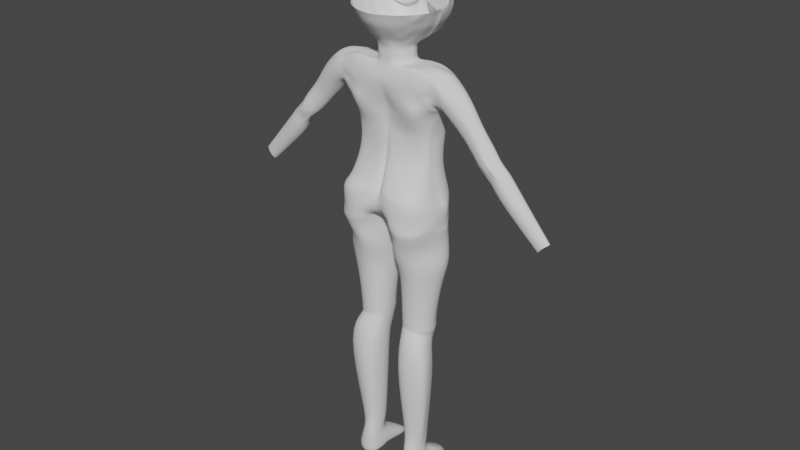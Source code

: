 # Source: body.blend  (saved by Blender 2.93.21; exported with 4.5.12 LTS)
import bpy
from mathutils import Matrix  # noqa: F401  (used for matrix-valued properties, if any)

bpy.ops.wm.read_factory_settings(use_empty=True)
scene = bpy.context.scene
scene.name = 'Scene'

# ---- collections
col_x = bpy.data.collections.new('下絵'); scene.collection.children.link(col_x)
col_face = bpy.data.collections.new('face'); scene.collection.children.link(col_face)
col_body = bpy.data.collections.new('body'); scene.collection.children.link(col_body)

# ---- node groups
ng_auto_smooth = bpy.data.node_groups.new('Auto Smooth', 'GeometryNodeTree')
_s = ng_auto_smooth.interface.new_socket(name='Geometry', in_out='OUTPUT', socket_type='NodeSocketGeometry')
_s = ng_auto_smooth.interface.new_socket(name='Geometry', in_out='INPUT', socket_type='NodeSocketGeometry')
_s = ng_auto_smooth.interface.new_socket(name='Angle', in_out='INPUT', socket_type='NodeSocketFloat')
_s.subtype = 'ANGLE'
_s.min_value = 0.0
_s.max_value = 3.142
ng_auto_smooth.is_modifier = True
_N = ng_auto_smooth.nodes; _L = ng_auto_smooth.links
n0 = _N.new('NodeGroupOutput'); n0.name = 'Group Output'; n0.location = (480, -100)
n1 = _N.new('NodeGroupInput'); n1.name = 'Group Input'; n1.location = (-420, -300)
n2 = _N.new('NodeGroupInput'); n2.name = 'Group Input.001'; n2.location = (-60, -100)
n3 = _N.new('GeometryNodeSetShadeSmooth'); n3.name = 'Set Shade Smooth'; n3.location = (120, -100)
n3.domain = 'EDGE'
n4 = _N.new('GeometryNodeSetShadeSmooth'); n4.name = 'Set Shade Smooth.001'; n4.location = (300, -100)
n5 = _N.new('GeometryNodeInputMeshEdgeAngle'); n5.name = 'Edge Angle'; n5.location = (-420, -220)
n6 = _N.new('GeometryNodeInputEdgeSmooth'); n6.name = 'Is Edge Smooth'; n6.location = (-60, -160)
n7 = _N.new('GeometryNodeInputShadeSmooth'); n7.name = 'Is Face Smooth'; n7.location = (-240, -340)
n8 = _N.new('FunctionNodeBooleanMath'); n8.name = 'Boolean Math'; n8.location = (-60, -220)
n9 = _N.new('FunctionNodeCompare'); n9.name = 'Compare'; n9.location = (-240, -180)
n9.operation = 'LESS_EQUAL'
_L.new(n5.outputs[0], n9.inputs[0])
_L.new(n4.outputs[0], n0.inputs[0])
_L.new(n1.outputs[1], n9.inputs[1])
_L.new(n9.outputs[0], n8.inputs[0])
_L.new(n7.outputs[0], n8.inputs[1])
_L.new(n2.outputs[0], n3.inputs[0])
_L.new(n6.outputs[0], n3.inputs[1])
_L.new(n3.outputs[0], n4.inputs[0])
_L.new(n8.outputs[0], n3.inputs[2])
n0.is_active_output = True

# ---- world
world_world = bpy.data.worlds.new('World'); scene.world = world_world
world_world.use_nodes = True; world_world.node_tree.nodes.clear()
_N = world_world.node_tree.nodes; _L = world_world.node_tree.links
n0 = _N.new('ShaderNodeOutputWorld'); n0.name = 'World Output'; n0.location = (300, 300)
n1 = _N.new('ShaderNodeBackground'); n1.name = 'Background'; n1.location = (10, 300)
n1.inputs[0].default_value = (0.05088, 0.05088, 0.05088, 1.0)
_L.new(n1.outputs[0], n0.inputs[0])
n0.is_active_output = True
world_world.color = (0.05088, 0.05088, 0.05088)
world_world.use_sun_shadow = False
world_world.sun_shadow_jitter_overblur = 0.0

# ---- meshes
me_002 = bpy.data.meshes.new('平面.002')
me_002.from_pydata([(-0.08822, 1.631, -0.2237), (-0.07216, 1.619, -0.226), (-0.07609, 1.65, -0.2254), (-0.06004, 1.637, -0.2277), (-0.0761, 1.65, -0.2254), (-0.08901, 1.631, -0.2233), (-0.07216, 1.619, -0.226), (-0.06004, 1.637, -0.2278), (-0.1054, 1.667, -0.2212), (-0.1146, 1.648, -0.2199), (-0.1503, 1.672, -0.2147), (-0.1469, 1.654, -0.2152), (-0.1949, 1.667, -0.2083), (-0.1871, 1.648, -0.209), (-0.2202, 1.651, -0.2047), (-0.2139, 1.632, -0.2054), (-0.2445, 1.631, -0.2016), (-0.233, 1.616, -0.203), (-0.2588, 1.607, -0.1995), (-0.2457, 1.595, -0.2012), (-0.2581, 1.566, -0.1996), (-0.2488, 1.566, -0.201), (-0.244, 1.54, -0.2069), (-0.05393, 1.593, -0.2276), (-0.1135, 1.657, -0.2448), (-0.1521, 1.663, -0.2388), (-0.1949, 1.658, -0.2257), (-0.2201, 1.643, -0.2214), (-0.2412, 1.624, -0.2187), (-0.2554, 1.601, -0.2167), (-0.2558, 1.566, -0.2167), (-0.2456, 1.54, -0.2182), (-0.08298, 1.643, -0.2489), (-0.06854, 1.63, -0.2512), (-0.05474, 1.59, -0.2507), (-0.06519, 1.607, -0.2265), (-0.0598, 1.611, -0.2502), (-0.05474, 1.618, -0.2281)], [], [(5, 32, 33, 6), (3, 2, 4, 7), (0, 1, 6, 5), (4, 32, 24, 8), (24, 9, 11, 25), (25, 11, 13, 26), (26, 13, 15, 27), (27, 15, 17, 28), (28, 17, 19, 29), (29, 19, 21, 30), (30, 21, 22, 31), (35, 36, 34, 23), (20, 30, 31, 22), (18, 29, 30, 20), (16, 28, 29, 18), (14, 27, 28, 16), (12, 26, 27, 14), (10, 25, 26, 12), (8, 24, 25, 10), (32, 4, 7, 33), (24, 32, 5, 9), (36, 33, 7, 37), (34, 36, 37, 23), (6, 33, 36, 35)])
me_002.polygons.foreach_set('use_smooth', [True] * 24)
_uv = me_002.uv_layers.new(name='UVマップ')
_uv.uv.foreach_set('vector', [0.0, 0.0, 0.0, 0.5, 1.0, 0.5, 1.0, 0.0, 1.0, 1.0, 0.0, 1.0, 0.0, 1.0, 1.0, 1.0, 0.0, 0.0, 1.0, 0.0, 1.0, 0.0, 0.0, 0.0, 0.0, 1.0, 0.0, 0.5, 0.0, 0.5, 0.0, 1.0, 0.0, 0.5, 0.0, 0.0, 0.0, 0.0, 0.0, 0.5, 0.0, 0.5, 0.0, 0.0, 0.0, 0.0, 0.0, 0.5, 0.0, 0.5, 0.0, 0.0, 0.0, 0.0, 0.0, 0.5, 0.0, 0.5, 0.0, 0.0, 0.0, 0.0, 0.0, 0.5, 0.0, 0.5, 0.0, 0.0, 0.0, 0.0, 0.0, 0.5, 0.0, 0.5, 0.0, 0.0, 0.0, 0.0, 0.0, 0.5, 0.0, 0.5, 0.0, 0.0, 0.0, 0.0, 0.0, 0.5, 1.0, 0.0, 1.0, 0.5, 1.0, 0.5, 1.0, 0.0, 0.0, 1.0, 0.0, 0.5, 0.0, 0.5, 0.0, 1.0, 0.0, 1.0, 0.0, 0.5, 0.0, 0.5, 0.0, 1.0, 0.0, 1.0, 0.0, 0.5, 0.0, 0.5, 0.0, 1.0, 0.0, 1.0, 0.0, 0.5, 0.0, 0.5, 0.0, 1.0, 0.0, 1.0, 0.0, 0.5, 0.0, 0.5, 0.0, 1.0, 0.0, 1.0, 0.0, 0.5, 0.0, 0.5, 0.0, 1.0, 0.0, 1.0, 0.0, 0.5, 0.0, 0.5, 0.0, 1.0, 0.0, 0.5, 0.0, 1.0, 1.0, 1.0, 1.0, 0.5, 0.0, 0.5, 0.0, 0.5, 0.0, 0.0, 0.0, 0.0, 1.0, 0.5, 1.0, 0.5, 1.0, 1.0, 1.0, 1.0, 1.0, 0.5, 1.0, 0.5, 1.0, 1.0, 1.0, 1.0, 1.0, 0.0, 1.0, 0.5, 1.0, 0.5, 1.0, 0.0])
me_002.use_remesh_fix_poles = True
me_002.use_remesh_preserve_attributes = False
me_002.update()
me_003 = bpy.data.meshes.new('平面.003')
me_003.from_pydata([(-0.1125, 1.745, -0.2956), (-0.09722, 1.738, -0.2975), (-0.1121, 1.754, -0.2954), (-0.09666, 1.742, -0.2981), (-0.1273, 1.75, -0.2926), (-0.1276, 1.76, -0.2924), (-0.1498, 1.754, -0.2856), (-0.1499, 1.764, -0.2856), (-0.1758, 1.758, -0.2791), (-0.1752, 1.768, -0.2801), (-0.1935, 1.758, -0.2735), (-0.1941, 1.767, -0.2734), (-0.2103, 1.758, -0.2667), (-0.2109, 1.765, -0.267), (-0.2308, 1.755, -0.2591), (-0.231, 1.76, -0.259), (-0.2436, 1.752, -0.2528), (-0.2441, 1.755, -0.2526), (-0.2588, 1.748, -0.2423), (-0.1117, 1.754, -0.2889), (-0.1123, 1.745, -0.288), (-0.09717, 1.738, -0.2914), (-0.09689, 1.742, -0.2921), (-0.1276, 1.76, -0.2866), (-0.1266, 1.75, -0.2853), (-0.149, 1.765, -0.2804), (-0.1485, 1.755, -0.28), (-0.1735, 1.768, -0.2727), (-0.1742, 1.757, -0.2731), (-0.1924, 1.767, -0.2666), (-0.1918, 1.758, -0.2667), (-0.2084, 1.765, -0.2602), (-0.2078, 1.758, -0.2595), (-0.2279, 1.761, -0.2532), (-0.2268, 1.754, -0.2529), (-0.2402, 1.755, -0.2461), (-0.2401, 1.752, -0.246), (-0.2541, 1.748, -0.2364)], [], [(0, 2, 3, 1), (0, 4, 5, 2), (4, 6, 7, 5), (6, 8, 9, 7), (8, 10, 11, 9), (10, 12, 13, 11), (12, 14, 15, 13), (14, 16, 17, 15), (16, 18, 17), (20, 21, 22, 19), (20, 19, 23, 24), (24, 23, 25, 26), (26, 25, 27, 28), (28, 27, 29, 30), (30, 29, 31, 32), (32, 31, 33, 34), (34, 33, 35, 36), (36, 35, 37), (8, 6, 26, 28), (17, 18, 37, 35), (7, 9, 27, 25), (4, 0, 20, 24), (14, 12, 32, 34), (2, 5, 23, 19), (13, 15, 33, 31), (10, 8, 28, 30), (9, 11, 29, 27), (6, 4, 24, 26), (16, 14, 34, 36), (0, 1, 21, 20), (5, 7, 25, 23), (15, 17, 35, 33), (1, 3, 22, 21), (12, 10, 30, 32), (18, 16, 36, 37), (3, 2, 19, 22), (11, 13, 31, 29)])
_uv = me_003.uv_layers.new(name='UVマップ')
_uv.uv.foreach_set('vector', [0.0, 0.0, 0.0, 1.0, 1.0, 1.0, 1.0, 0.0, 0.0, 0.0, 0.0, 0.0, 0.0, 1.0, 0.0, 1.0, 0.0, 0.0, 0.0, 0.0, 0.0, 1.0, 0.0, 1.0, 0.0, 0.0, 0.0, 0.0, 0.0, 1.0, 0.0, 1.0, 0.0, 0.0, 0.0, 0.0, 0.0, 1.0, 0.0, 1.0, 0.0, 0.0, 0.0, 0.0, 0.0, 1.0, 0.0, 1.0, 0.0, 0.0, 0.0, 0.0, 0.0, 1.0, 0.0, 1.0, 0.0, 0.0, 0.0, 0.0, 0.0, 1.0, 0.0, 1.0, 0.0, 0.0, 0.0, 0.0, 0.0, 1.0, 0.0, 0.0, 1.0, 0.0, 1.0, 1.0, 0.0, 1.0, 0.0, 0.0, 0.0, 1.0, 0.0, 1.0, 0.0, 0.0, 0.0, 0.0, 0.0, 1.0, 0.0, 1.0, 0.0, 0.0, 0.0, 0.0, 0.0, 1.0, 0.0, 1.0, 0.0, 0.0, 0.0, 0.0, 0.0, 1.0, 0.0, 1.0, 0.0, 0.0, 0.0, 0.0, 0.0, 1.0, 0.0, 1.0, 0.0, 0.0, 0.0, 0.0, 0.0, 1.0, 0.0, 1.0, 0.0, 0.0, 0.0, 0.0, 0.0, 1.0, 0.0, 1.0, 0.0, 0.0, 0.0, 0.0, 0.0, 1.0, 0.0, 0.0, 0.0, 0.0, 0.0, 0.0, 0.0, 0.0, 0.0, 0.0, 0.0, 1.0, 0.0, 0.0, 0.0, 0.0, 0.0, 1.0, 0.0, 1.0, 0.0, 1.0, 0.0, 1.0, 0.0, 1.0, 0.0, 0.0, 0.0, 0.0, 0.0, 0.0, 0.0, 0.0, 0.0, 0.0, 0.0, 0.0, 0.0, 0.0, 0.0, 0.0, 0.0, 1.0, 0.0, 1.0, 0.0, 1.0, 0.0, 1.0, 0.0, 1.0, 0.0, 1.0, 0.0, 1.0, 0.0, 1.0, 0.0, 0.0, 0.0, 0.0, 0.0, 0.0, 0.0, 0.0, 0.0, 1.0, 0.0, 1.0, 0.0, 1.0, 0.0, 1.0, 0.0, 0.0, 0.0, 0.0, 0.0, 0.0, 0.0, 0.0, 0.0, 0.0, 0.0, 0.0, 0.0, 0.0, 0.0, 0.0, 0.0, 0.0, 1.0, 0.0, 1.0, 0.0, 0.0, 0.0, 0.0, 1.0, 0.0, 1.0, 0.0, 1.0, 0.0, 1.0, 0.0, 1.0, 0.0, 1.0, 0.0, 1.0, 0.0, 1.0, 1.0, 0.0, 1.0, 1.0, 1.0, 1.0, 1.0, 0.0, 0.0, 0.0, 0.0, 0.0, 0.0, 0.0, 0.0, 0.0, 0.0, 0.0, 0.0, 0.0, 0.0, 0.0, 0.0, 0.0, 1.0, 1.0, 0.0, 1.0, 0.0, 1.0, 1.0, 1.0, 0.0, 1.0, 0.0, 1.0, 0.0, 1.0, 0.0, 1.0])
me_003.use_remesh_fix_poles = True
me_003.use_remesh_preserve_attributes = False
me_003.update()
me_x = bpy.data.meshes.new('円')
me_x.from_pydata([(-0.1566, 1.663, -0.2097), (-0.1722, 1.661, -0.2083), (-0.1872, 1.657, -0.2069), (-0.2011, 1.649, -0.2056), (-0.2132, 1.639, -0.2045), (-0.2232, 1.627, -0.2036), (-0.2306, 1.613, -0.2029), (-0.2352, 1.598, -0.2025), (-0.2367, 1.582, -0.2023), (-0.2352, 1.567, -0.2025), (-0.2306, 1.551, -0.2029), (-0.2232, 1.538, -0.2036), (-0.2132, 1.525, -0.2045), (-0.2011, 1.515, -0.2056), (-0.1872, 1.508, -0.2069), (-0.1722, 1.503, -0.2083), (-0.1566, 1.502, -0.2097), (-0.1409, 1.503, -0.2112), (-0.1259, 1.508, -0.2126), (-0.112, 1.515, -0.2139), (-0.09987, 1.525, -0.215), (-0.0899, 1.538, -0.2159), (-0.0825, 1.551, -0.2166), (-0.07794, 1.567, -0.217), (-0.0764, 1.582, -0.2171), (-0.07794, 1.598, -0.217), (-0.0825, 1.613, -0.2166), (-0.0899, 1.627, -0.2159), (-0.09987, 1.639, -0.215), (-0.112, 1.649, -0.2139), (-0.1259, 1.657, -0.2126), (-0.1409, 1.661, -0.2112), (-0.1619, 1.613, -0.2015), (-0.1558, 1.613, -0.2021), (-0.1677, 1.611, -0.201), (-0.173, 1.608, -0.2005), (-0.1777, 1.604, -0.2), (-0.1815, 1.6, -0.1997), (-0.1844, 1.594, -0.1994), (-0.1862, 1.588, -0.1993), (-0.1868, 1.582, -0.1992), (-0.1862, 1.576, -0.1993), (-0.1844, 1.57, -0.1994), (-0.1815, 1.565, -0.1997), (-0.1777, 1.56, -0.2), (-0.173, 1.556, -0.2005), (-0.1677, 1.554, -0.201), (-0.1619, 1.552, -0.2015), (-0.1558, 1.551, -0.2021), (-0.1498, 1.552, -0.2026), (-0.144, 1.554, -0.2032), (-0.1387, 1.556, -0.2037), (-0.134, 1.56, -0.2041), (-0.1301, 1.565, -0.2044), (-0.1273, 1.57, -0.2047), (-0.1255, 1.576, -0.2049), (-0.1249, 1.582, -0.2049), (-0.1255, 1.588, -0.2049), (-0.1273, 1.594, -0.2047), (-0.1301, 1.6, -0.2044), (-0.134, 1.604, -0.2041), (-0.1387, 1.608, -0.2037), (-0.144, 1.611, -0.2032), (-0.1498, 1.613, -0.2026), (-0.1673, 1.637, -0.2066), (-0.1564, 1.638, -0.2076), (-0.1777, 1.634, -0.2057), (-0.1874, 1.629, -0.2048), (-0.1959, 1.622, -0.204), (-0.2028, 1.613, -0.2033), (-0.208, 1.604, -0.2029), (-0.2111, 1.593, -0.2026), (-0.2122, 1.582, -0.2025), (-0.2111, 1.571, -0.2026), (-0.208, 1.561, -0.2029), (-0.2028, 1.551, -0.2033), (-0.1959, 1.543, -0.204), (-0.1874, 1.536, -0.2048), (-0.1777, 1.53, -0.2057), (-0.1673, 1.527, -0.2066), (-0.1564, 1.526, -0.2076), (-0.1455, 1.527, -0.2086), (-0.135, 1.53, -0.2096), (-0.1253, 1.536, -0.2105), (-0.1169, 1.543, -0.2113), (-0.1099, 1.551, -0.2119), (-0.1047, 1.561, -0.2124), (-0.1016, 1.571, -0.2127), (-0.1005, 1.582, -0.2128), (-0.1016, 1.593, -0.2127), (-0.1047, 1.604, -0.2124), (-0.1099, 1.613, -0.2119), (-0.1169, 1.622, -0.2113), (-0.1253, 1.629, -0.2105), (-0.135, 1.634, -0.2096), (-0.1455, 1.637, -0.2086), (-0.1711, 1.655, -0.2104), (-0.1567, 1.656, -0.2117), (-0.1849, 1.651, -0.2091), (-0.1977, 1.644, -0.208), (-0.2088, 1.635, -0.2069), (-0.218, 1.623, -0.2061), (-0.2248, 1.611, -0.2055), (-0.229, 1.597, -0.2051), (-0.2304, 1.582, -0.2049), (-0.229, 1.568, -0.2051), (-0.2248, 1.554, -0.2055), (-0.218, 1.541, -0.2061), (-0.2088, 1.53, -0.2069), (-0.1977, 1.521, -0.208), (-0.1849, 1.514, -0.2091), (-0.1711, 1.51, -0.2104), (-0.1567, 1.508, -0.2117), (-0.1424, 1.51, -0.2131), (-0.1286, 1.514, -0.2143), (-0.1158, 1.521, -0.2155), (-0.1047, 1.53, -0.2165), (-0.0955, 1.541, -0.2174), (-0.08869, 1.554, -0.218), (-0.0845, 1.568, -0.2184), (-0.08309, 1.582, -0.2185), (-0.0845, 1.597, -0.2184), (-0.08869, 1.611, -0.218), (-0.0955, 1.623, -0.2174), (-0.1047, 1.635, -0.2165), (-0.1158, 1.644, -0.2155), (-0.1286, 1.651, -0.2143), (-0.1424, 1.655, -0.2131)], [], [(33, 63, 62, 61, 60, 59, 58, 57, 56, 55, 54, 53, 52, 51, 50, 49, 48, 47, 46, 45, 44, 43, 42, 41, 40, 39, 38, 37, 36, 35, 34, 32), (96, 1, 0, 97), (98, 2, 1, 96), (99, 3, 2, 98), (100, 4, 3, 99), (101, 5, 4, 100), (102, 6, 5, 101), (103, 7, 6, 102), (104, 8, 7, 103), (105, 9, 8, 104), (106, 10, 9, 105), (107, 11, 10, 106), (108, 12, 11, 107), (109, 13, 12, 108), (110, 14, 13, 109), (111, 15, 14, 110), (112, 16, 15, 111), (113, 17, 16, 112), (114, 18, 17, 113), (115, 19, 18, 114), (116, 20, 19, 115), (117, 21, 20, 116), (118, 22, 21, 117), (119, 23, 22, 118), (120, 24, 23, 119), (121, 25, 24, 120), (122, 26, 25, 121), (123, 27, 26, 122), (124, 28, 27, 123), (125, 29, 28, 124), (126, 30, 29, 125), (127, 31, 30, 126), (97, 0, 31, 127), (32, 64, 65, 33), (34, 66, 64, 32), (35, 67, 66, 34), (36, 68, 67, 35), (37, 69, 68, 36), (38, 70, 69, 37), (39, 71, 70, 38), (40, 72, 71, 39), (41, 73, 72, 40), (42, 74, 73, 41), (43, 75, 74, 42), (44, 76, 75, 43), (45, 77, 76, 44), (46, 78, 77, 45), (47, 79, 78, 46), (48, 80, 79, 47), (49, 81, 80, 48), (50, 82, 81, 49), (51, 83, 82, 50), (52, 84, 83, 51), (53, 85, 84, 52), (54, 86, 85, 53), (55, 87, 86, 54), (56, 88, 87, 55), (57, 89, 88, 56), (58, 90, 89, 57), (59, 91, 90, 58), (60, 92, 91, 59), (61, 93, 92, 60), (62, 94, 93, 61), (63, 95, 94, 62), (33, 65, 95, 63), (65, 97, 127, 95), (95, 127, 126, 94), (94, 126, 125, 93), (93, 125, 124, 92), (92, 124, 123, 91), (91, 123, 122, 90), (90, 122, 121, 89), (89, 121, 120, 88), (88, 120, 119, 87), (87, 119, 118, 86), (86, 118, 117, 85), (85, 117, 116, 84), (84, 116, 115, 83), (83, 115, 114, 82), (82, 114, 113, 81), (81, 113, 112, 80), (80, 112, 111, 79), (79, 111, 110, 78), (78, 110, 109, 77), (77, 109, 108, 76), (76, 108, 107, 75), (75, 107, 106, 74), (74, 106, 105, 73), (73, 105, 104, 72), (72, 104, 103, 71), (71, 103, 102, 70), (70, 102, 101, 69), (69, 101, 100, 68), (68, 100, 99, 67), (67, 99, 98, 66), (66, 98, 96, 64), (64, 96, 97, 65)])
me_x.polygons.foreach_set('use_smooth', [True] * 97)
_uv = me_x.uv_layers.new(name='UVマップ')
_uv.uv.foreach_set('vector', [0.5, 0.6928, 0.5376, 0.6891, 0.5738, 0.6781, 0.6071, 0.6603, 0.6363, 0.6363, 0.6603, 0.6071, 0.6781, 0.5738, 0.6891, 0.5376, 0.6928, 0.5, 0.6891, 0.4624, 0.6781, 0.4262, 0.6603, 0.3929, 0.6363, 0.3637, 0.6071, 0.3397, 0.5738, 0.3219, 0.5376, 0.3109, 0.5, 0.3072, 0.4624, 0.3109, 0.4262, 0.3219, 0.3929, 0.3397, 0.3637, 0.3637, 0.3397, 0.3929, 0.3219, 0.4262, 0.3109, 0.4624, 0.3072, 0.5, 0.3109, 0.5376, 0.3219, 0.5738, 0.3397, 0.6071, 0.3637, 0.6363, 0.3929, 0.6603, 0.4262, 0.6781, 0.4624, 0.6891, 0.4104, 0.9506, 0.4025, 0.9904, 0.5, 1.0, 0.5, 0.9594, 0.3242, 0.9244, 0.3087, 0.9619, 0.4025, 0.9904, 0.4104, 0.9506, 0.2448, 0.882, 0.2222, 0.9157, 0.3087, 0.9619, 0.3242, 0.9244, 0.1752, 0.8248, 0.1464, 0.8536, 0.2222, 0.9157, 0.2448, 0.882, 0.118, 0.7552, 0.08427, 0.7778, 0.1464, 0.8536, 0.1752, 0.8248, 0.07557, 0.6758, 0.03806, 0.6913, 0.08427, 0.7778, 0.118, 0.7552, 0.04943, 0.5896, 0.009607, 0.5975, 0.03806, 0.6913, 0.07557, 0.6758, 0.0406, 0.5, 0.0, 0.5, 0.009607, 0.5975, 0.04943, 0.5896, 0.04943, 0.4104, 0.009607, 0.4025, 0.0, 0.5, 0.0406, 0.5, 0.07557, 0.3242, 0.03806, 0.3087, 0.009607, 0.4025, 0.04943, 0.4104, 0.118, 0.2448, 0.08427, 0.2222, 0.03806, 0.3087, 0.07557, 0.3242, 0.1752, 0.1752, 0.1464, 0.1464, 0.08427, 0.2222, 0.118, 0.2448, 0.2448, 0.118, 0.2222, 0.08427, 0.1464, 0.1464, 0.1752, 0.1752, 0.3242, 0.07557, 0.3087, 0.03806, 0.2222, 0.08427, 0.2448, 0.118, 0.4104, 0.04943, 0.4025, 0.009607, 0.3087, 0.03806, 0.3242, 0.07557, 0.5, 0.0406, 0.5, 0.0, 0.4025, 0.009607, 0.4104, 0.04943, 0.5896, 0.04943, 0.5975, 0.009607, 0.5, 0.0, 0.5, 0.0406, 0.6758, 0.07557, 0.6913, 0.03806, 0.5975, 0.009607, 0.5896, 0.04943, 0.7552, 0.118, 0.7778, 0.08427, 0.6913, 0.03806, 0.6758, 0.07557, 0.8248, 0.1752, 0.8536, 0.1464, 0.7778, 0.08427, 0.7552, 0.118, 0.882, 0.2448, 0.9157, 0.2222, 0.8536, 0.1464, 0.8248, 0.1752, 0.9244, 0.3242, 0.9619, 0.3087, 0.9157, 0.2222, 0.882, 0.2448, 0.9506, 0.4104, 0.9904, 0.4025, 0.9619, 0.3087, 0.9244, 0.3242, 0.9594, 0.5, 1.0, 0.5, 0.9904, 0.4025, 0.9506, 0.4104, 0.9506, 0.5896, 0.9904, 0.5975, 1.0, 0.5, 0.9594, 0.5, 0.9244, 0.6758, 0.9619, 0.6913, 0.9904, 0.5975, 0.9506, 0.5896, 0.882, 0.7552, 0.9157, 0.7778, 0.9619, 0.6913, 0.9244, 0.6758, 0.8248, 0.8248, 0.8536, 0.8536, 0.9157, 0.7778, 0.882, 0.7552, 0.7552, 0.882, 0.7778, 0.9157, 0.8536, 0.8536, 0.8248, 0.8248, 0.6758, 0.9244, 0.6913, 0.9619, 0.7778, 0.9157, 0.7552, 0.882, 0.5896, 0.9506, 0.5975, 0.9904, 0.6913, 0.9619, 0.6758, 0.9244, 0.5, 0.9594, 0.5, 1.0, 0.5975, 0.9904, 0.5896, 0.9506, 0.4624, 0.6891, 0.432, 0.8418, 0.5, 0.8484, 0.5, 0.6928, 0.4262, 0.6781, 0.3667, 0.8219, 0.432, 0.8418, 0.4624, 0.6891, 0.3929, 0.6603, 0.3064, 0.7897, 0.3667, 0.8219, 0.4262, 0.6781, 0.3637, 0.6363, 0.2536, 0.7464, 0.3064, 0.7897, 0.3929, 0.6603, 0.3397, 0.6071, 0.2103, 0.6936, 0.2536, 0.7464, 0.3637, 0.6363, 0.3219, 0.5738, 0.1781, 0.6333, 0.2103, 0.6936, 0.3397, 0.6071, 0.3109, 0.5376, 0.1582, 0.568, 0.1781, 0.6333, 0.3219, 0.5738, 0.3072, 0.5, 0.1516, 0.5, 0.1582, 0.568, 0.3109, 0.5376, 0.3109, 0.4624, 0.1582, 0.432, 0.1516, 0.5, 0.3072, 0.5, 0.3219, 0.4262, 0.1781, 0.3667, 0.1582, 0.432, 0.3109, 0.4624, 0.3397, 0.3929, 0.2103, 0.3064, 0.1781, 0.3667, 0.3219, 0.4262, 0.3637, 0.3637, 0.2536, 0.2536, 0.2103, 0.3064, 0.3397, 0.3929, 0.3929, 0.3397, 0.3064, 0.2103, 0.2536, 0.2536, 0.3637, 0.3637, 0.4262, 0.3219, 0.3667, 0.1781, 0.3064, 0.2103, 0.3929, 0.3397, 0.4624, 0.3109, 0.432, 0.1582, 0.3667, 0.1781, 0.4262, 0.3219, 0.5, 0.3072, 0.5, 0.1516, 0.432, 0.1582, 0.4624, 0.3109, 0.5376, 0.3109, 0.568, 0.1582, 0.5, 0.1516, 0.5, 0.3072, 0.5738, 0.3219, 0.6333, 0.1781, 0.568, 0.1582, 0.5376, 0.3109, 0.6071, 0.3397, 0.6936, 0.2103, 0.6333, 0.1781, 0.5738, 0.3219, 0.6363, 0.3637, 0.7464, 0.2536, 0.6936, 0.2103, 0.6071, 0.3397, 0.6603, 0.3929, 0.7897, 0.3064, 0.7464, 0.2536, 0.6363, 0.3637, 0.6781, 0.4262, 0.8219, 0.3667, 0.7897, 0.3064, 0.6603, 0.3929, 0.6891, 0.4624, 0.8418, 0.432, 0.8219, 0.3667, 0.6781, 0.4262, 0.6928, 0.5, 0.8484, 0.5, 0.8418, 0.432, 0.6891, 0.4624, 0.6891, 0.5376, 0.8418, 0.568, 0.8484, 0.5, 0.6928, 0.5, 0.6781, 0.5738, 0.8219, 0.6333, 0.8418, 0.568, 0.6891, 0.5376, 0.6603, 0.6071, 0.7897, 0.6936, 0.8219, 0.6333, 0.6781, 0.5738, 0.6363, 0.6363, 0.7464, 0.7464, 0.7897, 0.6936, 0.6603, 0.6071, 0.6071, 0.6603, 0.6936, 0.7897, 0.7464, 0.7464, 0.6363, 0.6363, 0.5738, 0.6781, 0.6333, 0.8219, 0.6936, 0.7897, 0.6071, 0.6603, 0.5376, 0.6891, 0.568, 0.8418, 0.6333, 0.8219, 0.5738, 0.6781, 0.5, 0.6928, 0.5, 0.8484, 0.568, 0.8418, 0.5376, 0.6891, 0.5, 0.8484, 0.5, 0.9594, 0.5896, 0.9506, 0.568, 0.8418, 0.568, 0.8418, 0.5896, 0.9506, 0.6758, 0.9244, 0.6333, 0.8219, 0.6333, 0.8219, 0.6758, 0.9244, 0.7552, 0.882, 0.6936, 0.7897, 0.6936, 0.7897, 0.7552, 0.882, 0.8248, 0.8248, 0.7464, 0.7464, 0.7464, 0.7464, 0.8248, 0.8248, 0.882, 0.7552, 0.7897, 0.6936, 0.7897, 0.6936, 0.882, 0.7552, 0.9244, 0.6758, 0.8219, 0.6333, 0.8219, 0.6333, 0.9244, 0.6758, 0.9506, 0.5896, 0.8418, 0.568, 0.8418, 0.568, 0.9506, 0.5896, 0.9594, 0.5, 0.8484, 0.5, 0.8484, 0.5, 0.9594, 0.5, 0.9506, 0.4104, 0.8418, 0.432, 0.8418, 0.432, 0.9506, 0.4104, 0.9244, 0.3242, 0.8219, 0.3667, 0.8219, 0.3667, 0.9244, 0.3242, 0.882, 0.2448, 0.7897, 0.3064, 0.7897, 0.3064, 0.882, 0.2448, 0.8248, 0.1752, 0.7464, 0.2536, 0.7464, 0.2536, 0.8248, 0.1752, 0.7552, 0.118, 0.6936, 0.2103, 0.6936, 0.2103, 0.7552, 0.118, 0.6758, 0.07557, 0.6333, 0.1781, 0.6333, 0.1781, 0.6758, 0.07557, 0.5896, 0.04943, 0.568, 0.1582, 0.568, 0.1582, 0.5896, 0.04943, 0.5, 0.0406, 0.5, 0.1516, 0.5, 0.1516, 0.5, 0.0406, 0.4104, 0.04943, 0.432, 0.1582, 0.432, 0.1582, 0.4104, 0.04943, 0.3242, 0.07557, 0.3667, 0.1781, 0.3667, 0.1781, 0.3242, 0.07557, 0.2448, 0.118, 0.3064, 0.2103, 0.3064, 0.2103, 0.2448, 0.118, 0.1752, 0.1752, 0.2536, 0.2536, 0.2536, 0.2536, 0.1752, 0.1752, 0.118, 0.2448, 0.2103, 0.3064, 0.2103, 0.3064, 0.118, 0.2448, 0.07557, 0.3242, 0.1781, 0.3667, 0.1781, 0.3667, 0.07557, 0.3242, 0.04943, 0.4104, 0.1582, 0.432, 0.1582, 0.432, 0.04943, 0.4104, 0.0406, 0.5, 0.1516, 0.5, 0.1516, 0.5, 0.0406, 0.5, 0.04943, 0.5896, 0.1582, 0.568, 0.1582, 0.568, 0.04943, 0.5896, 0.07557, 0.6758, 0.1781, 0.6333, 0.1781, 0.6333, 0.07557, 0.6758, 0.118, 0.7552, 0.2103, 0.6936, 0.2103, 0.6936, 0.118, 0.7552, 0.1752, 0.8248, 0.2536, 0.7464, 0.2536, 0.7464, 0.1752, 0.8248, 0.2448, 0.882, 0.3064, 0.7897, 0.3064, 0.7897, 0.2448, 0.882, 0.3242, 0.9244, 0.3667, 0.8219, 0.3667, 0.8219, 0.3242, 0.9244, 0.4104, 0.9506, 0.432, 0.8418, 0.432, 0.8418, 0.4104, 0.9506, 0.5, 0.9594, 0.5, 0.8484])
me_x.use_remesh_fix_poles = True
me_x.use_remesh_preserve_attributes = False
me_x.update()
me_x_1 = bpy.data.meshes.new('平面')
me_x_1.from_pydata([(0.0, -0.2773, -0.1451), (-0.1543, 0.3829, -0.2527), (0.0, 0.3346, -0.2185), (-0.1145, 0.863, -0.5152), (0.0, 0.7823, -0.3803), (-1.519, 1.768, -1.334), (-0.1543, 1.293, -0.4179), (0.0, 1.293, -0.4179), (-0.1611, 1.506, -0.3569), (0.0, 1.504, -0.3751), (-0.17, 1.649, -0.3035), (0.0, 1.645, -0.3423), (-0.03739, 1.786, -0.1611), (0.0, 1.759, -0.1727), (0.0, 1.813, -0.154), (-0.03802, 1.845, -0.1606), (0.0, 1.844, -0.1639), (-0.163, 2.076, -0.3155), (0.0, 2.071, -0.3326), (0.0, 2.289, -0.3839), (0.0, 2.689, -1.036), (0.0, 2.636, -1.312), (0.0, 2.639, -1.607), (-0.3604, 0.6, -0.6028), (-0.3987, 0.768, -0.6343), (-0.6717, 0.4349, -0.6191), (-0.6654, 0.6057, -0.6943), (-0.9254, 0.4415, -0.6995), (-0.8936, 0.5563, -0.7179), (-1.321, 0.5413, -0.8756), (-1.276, 0.6368, -0.7562), (-1.529, 0.7623, -0.748), (-1.441, 0.8488, -0.774), (-1.644, 0.9548, -0.7484), (-1.511, 0.9593, -0.7774), (-1.667, 1.134, -0.8405), (-1.533, 1.115, -0.7945), (-1.503, 1.444, -0.7912), (-1.487, 1.264, -0.8043), (-1.386, 1.375, -0.7477), (-1.421, 1.53, -0.735), (-0.9333, 1.515, -0.7029), (-0.9145, 1.685, -0.6088), (-0.477, 1.338, -0.6495), (-0.4882, 1.509, -0.57), (-0.3391, 1.205, -0.65), (-0.3829, 1.392, -0.5307), (0.0, 1.134, -0.4345), (-0.1776, 1.12, -0.4345), (0.0, 2.236, -0.4946), (-0.1702, 2.252, -0.4938), (-0.1474, 2.184, -0.4197), (0.0, 2.186, -0.4283), (0.0, 2.242, -0.495), (-0.2457, 2.246, -0.6119), (-0.3345, 2.216, -0.6274), (0.0, 2.37, -0.4508), (-0.2536, 2.239, -0.617), (-0.3212, 2.298, -0.6486), (-0.2414, 2.251, -0.5972), (-0.2171, 2.301, -0.6144), (-0.2539, 2.181, -0.6371), (-0.237, 2.263, -0.5955), (-0.2034, 1.973, -0.481), (-0.2934, 2.22, -0.5981), (-0.4487, 2.183, -0.5959), (-0.1457, 2.222, -0.4594), (-0.3074, 2.316, -0.6607), (0.0, 2.221, -0.4258), (-0.1706, 2.362, -0.619), (0.0, 2.259, -0.4482), (-0.2695, 2.223, -0.5954), (-0.2262, 2.254, -0.5217), (-0.2303, 2.234, -0.5142), (-0.8997, 2.363, -1.013), (-0.2456, 2.24, -0.6123), (-0.3278, 2.267, -0.6516), (-0.4074, 2.279, -0.6623), (-0.2725, 2.229, -0.5719), (-0.4968, 2.561, -1.042), (-0.2399, 2.614, -1.056), (-0.2943, 2.618, -1.625), (-0.621, 2.576, -1.709), (-1.138, 2.296, -1.797), (-0.8643, 2.398, -1.269), (-0.484, 2.549, -1.248), (-0.2271, 2.602, -1.263), (-0.3124, 1.617, -0.4417), (-0.4549, 1.758, -0.517), (-1.438, 1.752, -0.8915), (-0.8539, 1.703, -0.4976), (-0.6824, 2.33, -0.7535), (-1.21, 2.061, -0.9285), (-0.7821, 2.2, -0.679), (-1.806, 1.041, -1.319), (-1.772, 1.209, -1.341), (-1.646, 1.498, -1.352), (-1.791, 1.208, -1.756), (-1.796, 1.028, -1.756), (-1.688, 1.527, -1.758), (-1.247, 2.137, -1.757), (-1.231, 2.131, -1.319), (-0.4968, 2.579, -0.8243), (-0.2622, 2.609, -0.8614), (0.0, 2.649, -0.8363), (-0.4336, -0.2633, -0.1504), (-0.2999, 0.3342, -0.191), (-0.7191, -0.1965, -0.1554), (-0.7019, 0.3538, -0.344), (-0.9945, -0.08835, -0.3127), (-1.014, 0.2608, -0.3943), (-1.41, -0.05553, -0.4151), (-1.409, 0.2151, -0.4335), (-1.621, 0.1329, -0.7395), (-1.633, 0.2854, -0.724), (-1.78, 0.03895, -0.8906), (-1.746, 0.3286, -1.064), (-1.856, 0.09283, -1.384), (-1.856, 0.3527, -1.362), (-1.519, -1.05, -1.363), (-1.485, -0.801, -0.8692), (-0.3325, 0.9351, -0.627), (-1.565, 1.789, -1.758), (-1.69, 0.9823, -0.9112), (-1.596, 1.488, -0.8759), (-1.681, 1.147, -0.9227), (-0.8043, 2.349, -0.9567), (0.0, 2.695, -0.9164), (-0.4791, 2.576, -0.9495), (-0.2077, 2.615, -0.9199), (-1.298, 1.553, -0.6806), (-1.257, 1.848, -0.7651), (-1.286, 1.397, -0.7471), (-1.158, 2.143, -0.839), (-0.2688, 0.7082, -0.6776), (-0.6001, 0.5471, -0.752), (-0.8735, 0.453, -0.7795), (-1.343, 0.5528, -0.8219), (-1.538, 0.8105, -0.8419), (-1.638, 0.9421, -0.849), (-1.693, 1.148, -0.864), (-1.65, 1.336, -0.8488), (-1.486, 1.469, -0.8316), (-0.9251, 1.61, -0.7524), (-0.3662, 1.402, -0.6938), (-0.1971, 1.24, -0.6963), (-0.1884, 0.9118, -0.6691), (-1.352, 1.474, -0.8142), (-0.2685, 0.7081, -0.7241), (-0.6, 0.5476, -0.8004), (-0.8727, 0.456, -0.8331), (-1.332, 0.5692, -0.8873), (-1.527, 0.8183, -0.9058), (-1.609, 0.9518, -0.913), (-1.61, 1.149, -0.9495), (-1.58, 1.305, -0.9288), (-1.461, 1.436, -0.8941), (-0.9185, 1.621, -0.8166), (-0.3641, 1.4, -0.7516), (-0.1972, 1.24, -0.7444), (-0.1881, 0.9117, -0.7157), (-1.35, 1.469, -0.8669), (0.0, 1.904, -0.7849), (-0.1073, 1.943, -0.7791), (0.0, 2.529, -0.7918), (-0.3435, 2.154, -0.782), (-0.2967, 2.455, -0.7963), (-0.2448, 2.46, -0.7921), (-0.291, 1.968, -0.7657), (-0.3581, 2.228, -0.7844), (0.0, 1.904, -1.033), (-0.1056, 1.939, -1.032), (0.0, 2.529, -1.04), (-0.3602, 2.143, -1.035), (-0.2981, 2.455, -1.045), (-0.2448, 2.46, -1.04), (-0.2992, 1.947, -1.024), (-0.3627, 2.225, -1.037), (-1.174, -1.318, -1.372), (-1.199, -1.147, -0.9088), (0.0, -1.674, -1.357), (0.0, -1.362, -0.8631), (-1.692, -0.6892, -1.374), (-1.637, -0.554, -0.8802), (-0.6682, -1.577, -1.366), (-0.3796, -1.41, -0.9028), (0.0, 0.3029, -0.2147)], [], [(122, 5, 101, 100), (2, 4, 3, 1), (48, 47, 7, 6), (12, 13, 14), (12, 14, 16, 15), (15, 16, 18, 17), (53, 70, 72, 59), (80, 86, 85, 79), (69, 103, 102, 67), (3, 121, 24, 23), (106, 108, 107, 105), (25, 26, 28, 27), (27, 28, 30, 29), (29, 30, 32, 31), (31, 32, 34, 33), (33, 34, 36, 35), (35, 36, 38, 37), (104, 103, 69, 56), (67, 102, 91, 77), (40, 130, 131, 89), (44, 43, 45, 46), (6, 46, 45, 48), (66, 68, 49, 50), (17, 18, 52, 51), (73, 62, 54, 64), (90, 42, 44, 88), (72, 60, 58, 71), (66, 50, 62, 73), (78, 71, 58, 76), (17, 51, 61, 63), (63, 61, 55, 65), (77, 76, 58, 67), (67, 58, 60, 69), (20, 21, 86, 80), (75, 57, 71, 78), (51, 66, 73, 61), (19, 60, 72, 70), (59, 72, 71, 57), (61, 73, 64, 55), (51, 52, 68, 66), (65, 77, 91, 93), (54, 75, 78, 64), (65, 55, 76, 77), (64, 78, 76, 55), (22, 81, 86, 21), (79, 85, 84, 74), (35, 125, 123, 33), (84, 85, 82, 83), (85, 86, 81, 82), (12, 15, 17, 63, 10), (9, 11, 10, 8), (6, 7, 9, 8), (13, 12, 10, 11), (8, 10, 63, 87), (87, 46, 6, 8), (46, 87, 88, 44), (88, 87, 63, 65), (88, 65, 93, 90), (5, 89, 92, 101), (79, 74, 126, 128), (133, 126, 74, 92), (37, 124, 125, 35), (116, 118, 117, 115), (97, 95, 96, 99), (83, 100, 101, 84), (38, 39, 40, 37), (84, 101, 92, 74), (37, 40, 89, 124), (80, 79, 128, 129), (20, 80, 129, 127), (25, 108, 106, 23), (107, 108, 110, 109), (109, 110, 112, 111), (111, 112, 114, 113), (113, 114, 116, 115), (94, 118, 116, 123), (1, 3, 23, 106), (27, 110, 108, 25), (29, 112, 110, 27), (31, 114, 112, 29), (121, 3, 48, 45), (120, 119, 178, 179), (183, 182, 119, 120), (94, 95, 97, 98), (4, 47, 48, 3), (24, 26, 25, 23), (56, 69, 60, 19), (5, 122, 99, 96), (123, 116, 114, 31, 33), (123, 125, 95, 94), (125, 124, 96, 95), (124, 89, 5, 96), (131, 130, 42, 90), (41, 43, 44, 42), (130, 132, 41, 42), (127, 129, 103, 104), (133, 131, 90, 93), (129, 128, 102, 103), (126, 133, 93, 91), (128, 126, 91, 102), (131, 133, 92, 89), (132, 130, 40, 39), (132, 39, 142, 147), (39, 38, 141, 142), (24, 121, 146, 134), (34, 32, 138, 139), (43, 41, 143, 144), (30, 28, 136, 137), (26, 24, 134, 135), (121, 45, 145, 146), (36, 34, 139, 140), (45, 43, 144, 145), (32, 30, 137, 138), (28, 26, 135, 136), (38, 36, 140, 141), (41, 132, 147, 143), (143, 147, 161, 157), (139, 138, 152, 153), (147, 142, 156, 161), (140, 139, 153, 154), (141, 140, 154, 155), (134, 146, 160, 148), (142, 141, 155, 156), (135, 134, 148, 149), (144, 143, 157, 158), (136, 135, 149, 150), (145, 144, 158, 159), (137, 136, 150, 151), (146, 145, 159, 160), (138, 137, 151, 152), (160, 159, 158, 157, 161, 156, 155, 154, 153, 152, 151, 150, 149, 148), (54, 62, 168, 165), (59, 57, 166, 167), (75, 54, 165, 169), (53, 59, 167, 164), (57, 75, 169, 166), (62, 50, 163, 168), (50, 49, 162, 163), (164, 167, 175, 172), (163, 162, 170, 171), (166, 169, 177, 174), (167, 166, 174, 175), (165, 168, 176, 173), (169, 165, 173, 177), (168, 163, 171, 176), (170, 172, 175, 174, 177, 173, 176, 171), (179, 178, 184, 185), (115, 117, 182, 183), (113, 115, 183, 111), (111, 183, 120, 109), (109, 120, 179, 107), (107, 179, 185, 105), (105, 185, 181, 0), (1, 106, 186, 2), (185, 184, 180, 181), (186, 106, 105, 0)])
me_x_1.polygons.foreach_set('use_smooth', [True] * 156)
_k = {(24, 121): 1.0, (24, 26): 1.0, (26, 28): 1.0, (28, 30): 1.0, (30, 32): 1.0, (32, 34): 1.0, (34, 36): 1.0, (36, 38): 1.0, (38, 39): 1.0, (41, 43): 1.0, (43, 45): 1.0, (45, 121): 1.0, (64, 78): 0.37255, (66, 73): 0.37255, (71, 72): 0.37255, (70, 72): 0.37255, (64, 73): 0.37255, (66, 68): 0.37255, (71, 78): 0.37255, (41, 132): 1.0, (39, 132): 1.0}
me_x_1.attributes.new('crease_edge', 'FLOAT', 'EDGE').data.foreach_set('value', [_k.get((min(e.vertices), max(e.vertices)), 0.0) for e in me_x_1.edges])
_uv = me_x_1.uv_layers.new(name='UVマップ')
_uv.uv.foreach_set('vector', [0.0, 1.0, 0.0, 1.0, 0.0, 1.0, 0.0, 1.0, 1.0, 1.0, 1.0, 1.0, 0.0, 1.0, 0.0, 1.0, 0.0, 1.0, 1.0, 1.0, 1.0, 1.0, 0.0, 1.0, 0.0, 1.0, 1.0, 1.0, 1.0, 1.0, 0.0, 1.0, 1.0, 1.0, 1.0, 1.0, 0.0, 1.0, 0.0, 1.0, 1.0, 1.0, 1.0, 1.0, 0.0, 1.0, 1.0, 1.0, 1.0, 1.0, 0.0, 1.0, 0.0, 1.0, 0.0, 1.0, 0.0, 1.0, 0.0, 1.0, 0.0, 1.0, 0.00492, 1.0, 0.0, 1.0, 0.0, 1.0, 0.00492, 1.0, 0.0, 1.0, 0.0, 1.0, 0.0, 1.0, 0.0, 1.0, 0.0, 1.0, 0.0, 1.0, 0.0, 0.0, 0.0, 0.0, 0.0, 1.0, 0.0, 1.0, 0.0, 1.0, 0.0, 1.0, 0.0, 1.0, 0.0, 1.0, 0.0, 1.0, 0.0, 1.0, 0.0, 1.0, 0.0, 1.0, 0.0, 1.0, 0.0, 1.0, 0.0, 1.0, 0.0, 1.0, 0.0, 1.0, 0.0, 1.0, 0.0, 1.0, 0.0, 1.0, 0.0, 1.0, 0.0, 1.0, 0.0, 1.0, 0.0, 1.0, 0.0, 1.0, 0.0, 1.0, 1.0, 1.0, 0.0, 1.0, 0.00492, 1.0, 1.0, 1.0, 0.00492, 1.0, 0.0, 1.0, 0.0002354, 1.0, 0.00492, 1.0, 0.0, 1.0, 0.0, 1.0, 0.0, 1.0, 0.0, 1.0, 0.0, 1.0, 0.0, 1.0, 0.0, 1.0, 0.0, 1.0, 0.0, 1.0, 0.0, 1.0, 0.0, 1.0, 0.0, 1.0, 0.0, 1.0, 1.0, 1.0, 1.0, 1.0, 0.0, 1.0, 0.0, 1.0, 1.0, 1.0, 1.0, 1.0, 0.0, 1.0, 0.0, 1.0, 0.0, 1.0, 0.0, 1.0, 0.0, 1.0, 0.0, 1.0, 0.0, 1.0, 0.0, 1.0, 0.0, 1.0, 0.0, 1.0, 0.0, 1.0, 0.0, 1.0, 0.0, 1.0, 0.0, 1.0, 0.0, 1.0, 0.0, 1.0, 0.0, 1.0, 0.0, 1.0, 0.0, 1.0, 0.0, 1.0, 0.0, 1.0, 0.0, 1.0, 0.0, 1.0, 0.0, 1.0, 0.0, 1.0, 0.0, 1.0, 0.0, 1.0, 0.0, 1.0, 0.0, 1.0, 0.0, 1.0, 0.0, 1.0, 0.0, 1.0, 0.0, 1.0, 0.0, 1.0, 0.0, 1.0, 0.0, 1.0, 0.0, 1.0, 1.0, 1.0, 1.0, 1.0, 0.0, 1.0, 0.0, 1.0, 0.0, 1.0, 0.0, 1.0, 0.0, 1.0, 0.0, 1.0, 0.0, 1.0, 0.0, 1.0, 0.0, 1.0, 0.0, 1.0, 1.0, 1.0, 0.0, 1.0, 0.0, 1.0, 1.0, 1.0, 0.0, 1.0, 0.0, 1.0, 0.0, 1.0, 0.0, 1.0, 0.0, 1.0, 0.0, 1.0, 0.0, 1.0, 0.0, 1.0, 0.0, 1.0, 1.0, 1.0, 1.0, 1.0, 0.0, 1.0, 0.0, 1.0, 0.0, 1.0, 0.0002354, 1.0, 0.0, 1.0, 0.0, 1.0, 0.0, 1.0, 0.0, 1.0, 0.0, 1.0, 0.0, 1.0, 0.0, 1.0, 0.0, 1.0, 0.0, 1.0, 0.0, 1.0, 0.0, 1.0, 0.0, 1.0, 0.0, 1.0, 1.0, 1.0, 0.0, 1.0, 0.0, 1.0, 1.0, 1.0, 0.0, 1.0, 0.0, 1.0, 0.0, 1.0, 0.0, 1.0, 0.0, 1.0, 0.0, 1.0, 0.0, 1.0, 0.0, 1.0, 0.0, 1.0, 0.0, 1.0, 0.0, 1.0, 0.0, 1.0, 0.0, 1.0, 0.0, 1.0, 0.0, 1.0, 0.0, 1.0, 0.0, 1.0, 0.0, 1.0, 0.0, 1.0, 0.0, 1.0, 0.0, 0.0, 0.0, 0.0, 0.0, 0.0, 0.0, 0.0, 0.0, 0.0, 0.0, 1.0, 1.0, 1.0, 0.0, 0.0, 0.0, 0.0, 1.0, 1.0, 0.0, 0.0, 0.0, 0.0, 0.0, 0.0, 0.0, 0.0, 0.0, 0.0, 0.0, 1.0, 0.0, 1.0, 0.0, 1.0, 0.0, 1.0, 0.0, 1.0, 0.0, 0.0, 0.0, 1.0, 0.0, 1.0, 0.0, 1.0, 0.0, 1.0, 0.0, 1.0, 0.0, 1.0, 0.0, 1.0, 0.0, 1.0, 0.0, 1.0, 0.0, 1.0, 0.0, 1.0, 0.0, 1.0, 0.0, 1.0, 0.0, 1.0, 0.0, 1.0, 0.0, 1.0, 0.0, 1.0, 0.0, 1.0, 0.0, 1.0, 0.0, 1.0, 0.0, 1.0, 0.0, 1.0, 0.0, 1.0, 0.0, 1.0, 0.0, 1.0, 0.0, 1.0, 0.0, 1.0, 0.0, 1.0, 0.0, 1.0, 0.0, 1.0, 0.0, 0.0, 0.0, 0.0, 0.0, 1.0, 0.0, 1.0, 0.0, 1.0, 0.0, 1.0, 0.0, 1.0, 0.0, 1.0, 0.0, 1.0, 0.0, 1.0, 0.0, 1.0, 0.0, 1.0, 0.0, 1.0, 0.0, 1.0, 0.0, 1.0, 0.0, 1.0, 0.0, 1.0, 0.0, 1.0, 0.0, 1.0, 0.0, 1.0, 0.0, 1.0, 0.0, 1.0, 0.0, 1.0, 0.0, 1.0, 0.0, 1.0, 0.0, 1.0, 1.0, 1.0, 0.0, 1.0, 0.0, 1.0, 1.0, 1.0, 0.0, 1.0, 0.0, 1.0, 0.0, 1.0, 0.0, 1.0, 0.0, 0.0, 0.0, 1.0, 0.0, 1.0, 0.0, 0.0, 0.0, 0.0, 0.0, 1.0, 0.0, 1.0, 0.0, 0.0, 0.0, 0.0, 0.0, 1.0, 0.0, 1.0, 0.0, 0.0, 0.0, 0.0, 0.0, 1.0, 0.0, 1.0, 0.0, 0.0, 0.0, 1.0, 0.0, 1.0, 0.0, 1.0, 0.0, 1.0, 0.0, 1.0, 0.0, 1.0, 0.0, 1.0, 0.0, 1.0, 0.0, 1.0, 0.0, 1.0, 0.0, 1.0, 0.0, 1.0, 0.0, 1.0, 0.0, 1.0, 0.0, 1.0, 0.0, 1.0, 0.0, 1.0, 0.0, 1.0, 0.0, 1.0, 0.0, 1.0, 0.0, 1.0, 0.0, 1.0, 0.0, 1.0, 0.0, 1.0, 0.0, 0.0, 0.0, 0.0, 0.0, 0.0, 0.0, 0.0, 0.0, 0.0, 0.0, 0.0, 0.0, 0.0, 0.0, 0.0, 0.0, 1.0, 0.0, 1.0, 0.0, 1.0, 0.0, 1.0, 1.0, 1.0, 1.0, 1.0, 0.0, 1.0, 0.0, 1.0, 0.0, 1.0, 0.0, 1.0, 0.0, 1.0, 0.0, 1.0, 1.0, 1.0, 0.0, 1.0, 0.0, 1.0, 1.0, 1.0, 0.0, 1.0, 0.0, 1.0, 0.0, 1.0, 0.0, 1.0, 0.0, 1.0, 0.0, 1.0, 0.0, 1.0, 0.0, 1.0, 0.0, 1.0, 0.0, 1.0, 0.0, 1.0, 0.0, 1.0, 0.0, 1.0, 0.0, 1.0, 0.0, 1.0, 0.0, 1.0, 0.0, 1.0, 0.0, 1.0, 0.0, 1.0, 0.0, 1.0, 0.0, 1.0, 0.0, 1.0, 0.0, 1.0, 0.0, 1.0, 0.0, 1.0, 0.0, 1.0, 0.0, 1.0, 0.0, 1.0, 0.0, 1.0, 0.0, 1.0, 0.0, 1.0, 0.0, 1.0, 0.0, 1.0, 1.0, 1.0, 0.0, 1.0, 0.0, 1.0, 1.0, 1.0, 0.0, 1.0, 0.0, 1.0, 0.0, 1.0, 0.0, 1.0, 0.0, 1.0, 0.0, 1.0, 0.0, 1.0, 0.0, 1.0, 0.0, 1.0, 0.0, 1.0, 0.0, 1.0, 0.0002354, 1.0, 0.0, 1.0, 0.0, 1.0, 0.0002354, 1.0, 0.0, 1.0, 0.0, 1.0, 0.0, 1.0, 0.0, 1.0, 0.0, 1.0, 0.0, 1.0, 0.0, 1.0, 0.0, 1.0, 0.0, 1.0, 0.0, 1.0, 0.0, 1.0, 0.0, 1.0, 0.0, 1.0, 0.0, 1.0, 0.0, 1.0, 0.0, 1.0, 0.0, 1.0, 0.0, 1.0, 0.0, 1.0, 0.0, 1.0, 0.0, 1.0, 0.0, 1.0, 0.0, 1.0, 0.0, 1.0, 0.0, 1.0, 0.0, 1.0, 0.0, 1.0, 0.0, 1.0, 0.0, 1.0, 0.0, 1.0, 0.0, 1.0, 0.0, 1.0, 0.0, 1.0, 0.0, 1.0, 0.0, 1.0, 0.0, 1.0, 0.0, 1.0, 0.0, 1.0, 0.0, 1.0, 0.0, 1.0, 0.0, 1.0, 0.0, 1.0, 0.0, 1.0, 0.0, 1.0, 0.0, 1.0, 0.0, 1.0, 0.0, 1.0, 0.0, 1.0, 0.0, 1.0, 0.0, 1.0, 0.0, 1.0, 0.0, 1.0, 0.0, 1.0, 0.0, 1.0, 0.0, 1.0, 0.0, 1.0, 0.0, 1.0, 0.0, 1.0, 0.0, 1.0, 0.0, 1.0, 0.0, 1.0, 0.0, 1.0, 0.0, 1.0, 0.0, 1.0, 0.0, 1.0, 0.0, 1.0, 0.0, 1.0, 0.0, 1.0, 0.0, 1.0, 0.0, 1.0, 0.0, 1.0, 0.0, 1.0, 0.0, 1.0, 0.0, 1.0, 0.0, 1.0, 0.0, 1.0, 0.0, 1.0, 0.0, 1.0, 0.0, 1.0, 0.0, 1.0, 0.0, 1.0, 0.0, 1.0, 0.0, 1.0, 0.0, 1.0, 0.0, 1.0, 0.0, 1.0, 0.0, 1.0, 0.0, 1.0, 0.0, 1.0, 0.0, 1.0, 0.0, 1.0, 0.0, 1.0, 0.0, 1.0, 0.0, 1.0, 0.0, 1.0, 0.0, 1.0, 0.0, 1.0, 0.0, 1.0, 0.0, 1.0, 0.0, 1.0, 0.0, 1.0, 0.0, 1.0, 0.0, 1.0, 0.0, 1.0, 0.0, 1.0, 0.0, 1.0, 0.0, 1.0, 0.0, 1.0, 0.0, 1.0, 0.0, 1.0, 0.0, 1.0, 0.0, 1.0, 0.0, 1.0, 0.0, 1.0, 0.0, 1.0, 0.0, 1.0, 0.0, 1.0, 0.0, 1.0, 0.0, 1.0, 0.0, 1.0, 0.0, 1.0, 0.0, 1.0, 0.0, 1.0, 0.0, 1.0, 0.0, 1.0, 0.0, 1.0, 0.0, 1.0, 0.0, 1.0, 0.0, 1.0, 0.0, 1.0, 0.0, 1.0, 0.0, 1.0, 0.0, 1.0, 0.0, 1.0, 0.0, 1.0, 0.0, 1.0, 0.0, 1.0, 0.0, 1.0, 0.0, 1.0, 0.0, 1.0, 0.0, 1.0, 0.0, 1.0, 0.0, 1.0, 0.0, 1.0, 0.0, 1.0, 0.0, 1.0, 0.0, 1.0, 1.0, 1.0, 0.0, 1.0, 0.0, 1.0, 1.0, 1.0, 0.0, 1.0, 0.0, 1.0, 0.0, 1.0, 0.0, 1.0, 0.0, 1.0, 0.0, 1.0, 0.0, 1.0, 0.0, 1.0, 0.0, 1.0, 1.0, 1.0, 1.0, 1.0, 0.0, 1.0, 1.0, 1.0, 0.0, 1.0, 0.0, 1.0, 1.0, 1.0, 0.0, 1.0, 1.0, 1.0, 1.0, 1.0, 0.0, 1.0, 0.0, 1.0, 0.0, 1.0, 0.0, 1.0, 0.0, 1.0, 0.0, 1.0, 0.0, 1.0, 0.0, 1.0, 0.0, 1.0, 0.0, 1.0, 0.0, 1.0, 0.0, 1.0, 0.0, 1.0, 0.0, 1.0, 0.0, 1.0, 0.0, 1.0, 0.0, 1.0, 0.0, 1.0, 0.0, 1.0, 0.0, 1.0, 0.0, 1.0, 1.0, 1.0, 1.0, 1.0, 0.0, 1.0, 0.0, 1.0, 0.0, 1.0, 0.0, 1.0, 0.0, 1.0, 0.0, 1.0, 0.0, 0.0, 0.0, 0.0, 0.0, 0.0, 0.0, 0.0, 0.0, 0.0, 0.0, 0.0, 0.0, 0.0, 0.0, 0.0, 0.0, 0.0, 0.0, 0.0, 0.0, 0.0, 0.0, 0.0, 0.0, 0.0, 0.0, 0.0, 0.0, 0.0, 0.0, 0.0, 0.0, 0.0, 0.0, 0.0, 0.0, 0.0, 0.0, 0.0, 0.0, 0.0, 0.0, 0.0, 0.0, 0.0, 0.0, 0.0, 0.0, 0.0, 0.0, 0.0, 0.0, 0.0, 1.0, 0.0, 0.0, 1.0, 0.0, 1.0, 1.0, 0.9481, 1.0, 1.0, 0.0, 0.0, 0.0, 0.0, 0.0, 0.0, 0.0, 0.0, 1.0, 0.9481, 0.0, 1.0, 0.0, 0.0, 1.0, 0.0])
me_x_1.use_remesh_fix_poles = True
me_x_1.use_remesh_preserve_attributes = False
me_x_1.update()
me_001 = bpy.data.meshes.new('平面.001')
me_001.from_pydata([(0.0, 2.226, -0.4926), (-0.2047, 2.228, -0.4926), (0.0, 2.19, -0.6575), (0.0, 2.262, -0.5041), (-0.03449, 2.26, -0.5038), (0.0, 2.225, -0.6691), (-0.03449, 2.223, -0.6687), (0.0, 2.186, -0.8483), (-0.03449, 2.184, -0.848), (0.0, 2.144, -1.037), (-0.03449, 2.143, -1.036), (-0.13, 2.14, -1.036), (-0.277, 2.14, -1.038), (-0.13, 2.182, -0.8476), (-0.277, 2.181, -0.8502), (-0.13, 2.221, -0.6683), (-0.2456, 2.225, -0.6497), (-0.13, 2.257, -0.5034), (-0.1726, 2.242, -0.5011), (-0.2688, 2.208, -0.641), (-0.2698, 2.212, -0.643), (-0.2459, 2.198, -0.6322), (-0.2047, 2.192, -0.6575), (-0.2774, 2.154, -0.8327), (-0.3002, 2.164, -0.8415), (-0.2047, 2.152, -0.8368), (-0.2774, 2.112, -1.021), (-0.3002, 2.122, -1.03), (-0.2047, 2.111, -1.025), (0.0, 2.109, -1.025), (0.0, 2.15, -0.8368), (-0.3012, 2.127, -1.032), (-0.3012, 2.168, -0.8435)], [], [(0, 3, 4, 17, 18, 1), (1, 22, 2, 0), (3, 5, 6, 4), (5, 7, 8, 6), (7, 9, 10, 8), (8, 10, 11, 13), (13, 11, 12, 14), (6, 8, 13, 15), (15, 13, 14, 16), (17, 15, 16, 18), (4, 6, 15, 17), (18, 20, 19), (18, 19, 21), (18, 21, 22, 1), (18, 16, 20), (19, 24, 23, 21), (21, 23, 25, 22), (24, 27, 26, 23), (23, 26, 28, 25), (25, 28, 29, 30), (22, 25, 30, 2), (32, 31, 27, 24), (14, 12, 31, 32), (16, 14, 32, 20), (20, 32, 24, 19)])
me_001.polygons.foreach_set('use_smooth', [True] * 25)
_uv = me_001.uv_layers.new(name='UVマップ')
_uv.uv.foreach_set('vector', [1.0, 1.0, 1.0, 1.0, 0.5588, 1.0, 0.0, 1.0, 0.0, 1.0, 0.0, 1.0, 0.0, 1.0, 0.0, 1.0, 1.0, 1.0, 1.0, 1.0, 1.0, 1.0, 1.0, 1.0, 0.5588, 1.0, 0.5588, 1.0, 1.0, 1.0, 1.0, 1.0, 0.5588, 1.0, 0.5588, 1.0, 1.0, 1.0, 1.0, 1.0, 0.5588, 1.0, 0.5588, 1.0, 0.5588, 1.0, 0.5588, 1.0, 0.0, 1.0, 0.0, 1.0, 0.0, 1.0, 0.0, 1.0, 0.0, 1.0, 0.0, 1.0, 0.5588, 1.0, 0.5588, 1.0, 0.0, 1.0, 0.0, 1.0, 0.0, 1.0, 0.0, 1.0, 0.0, 1.0, 0.0, 1.0, 0.0, 1.0, 0.0, 1.0, 0.0, 1.0, 0.0, 1.0, 0.5588, 1.0, 0.5588, 1.0, 0.0, 1.0, 0.0, 1.0, 0.0, 1.0, 0.0, 1.0, 0.0, 1.0, 0.0, 1.0, 0.0, 1.0, 0.0, 1.0, 0.0, 1.0, 0.0, 1.0, 0.0, 1.0, 0.0, 1.0, 0.0, 1.0, 0.0, 1.0, 0.0, 1.0, 0.0, 1.0, 0.0, 1.0, 0.0, 1.0, 0.0, 1.0, 0.0, 1.0, 0.0, 1.0, 0.0, 1.0, 0.0, 1.0, 0.0, 1.0, 0.0, 1.0, 0.0, 1.0, 0.0, 1.0, 0.0, 1.0, 0.0, 1.0, 0.0, 1.0, 0.0, 1.0, 0.0, 1.0, 0.0, 1.0, 1.0, 1.0, 1.0, 1.0, 0.0, 1.0, 0.0, 1.0, 1.0, 1.0, 1.0, 1.0, 0.0, 1.0, 0.0, 1.0, 0.0, 1.0, 0.0, 1.0, 0.0, 1.0, 0.0, 1.0, 0.0, 1.0, 0.0, 1.0, 0.0, 1.0, 0.0, 1.0, 0.0, 1.0, 0.0, 1.0, 0.0, 1.0, 0.0, 1.0, 0.0, 1.0, 0.0, 1.0])
me_001.use_remesh_fix_poles = True
me_001.use_remesh_preserve_attributes = False
me_001.update()
me_004 = bpy.data.meshes.new('平面.004')
me_004.from_pydata([(0.0, 2.234, -0.4973), (-0.03554, 2.234, -0.497), (0.0, 2.229, -0.5358), (0.0, 2.191, -0.4914), (-0.03554, 2.191, -0.4911), (-0.1325, 2.187, -0.52), (-0.2002, 2.182, -0.5518), (-0.1325, 2.23, -0.5259), (-0.1105, 2.225, -0.5621), (-0.2002, 2.226, -0.5577), (-0.2358, 2.217, -0.6242), (-0.1675, 2.223, -0.5832), (-0.2004, 2.215, -0.643), (-0.1675, 2.179, -0.5774), (-0.1105, 2.182, -0.5562), (-0.2004, 2.171, -0.6371), (-0.2056, 2.166, -0.6737), (-0.2056, 2.21, -0.6795), (-0.2518, 2.211, -0.6669), (-0.2518, 2.168, -0.661), (-0.2358, 2.174, -0.6183), (-0.02259, 2.186, -0.5245), (0.0, 2.185, -0.5299), (-0.02259, 2.23, -0.5304)], [], [(1, 4, 3, 0), (0, 2, 23, 1), (7, 5, 4, 1), (9, 6, 5, 7), (7, 8, 11, 9), (1, 23, 8, 7), (10, 20, 6, 9), (9, 11, 12, 10), (8, 14, 13, 11), (11, 13, 15, 12), (12, 15, 16, 17), (10, 12, 17, 18), (18, 19, 20, 10), (23, 21, 14, 8), (2, 22, 21, 23)])
me_004.polygons.foreach_set('use_smooth', [True] * 15)
_uv = me_004.uv_layers.new(name='UVマップ')
_uv.uv.foreach_set('vector', [0.7839, 1.0, 0.7839, 1.0, 1.0, 1.0, 1.0, 1.0, 1.0, 1.0, 1.0, 1.0, 0.7839, 1.0, 0.7839, 1.0, 0.5588, 1.0, 0.5588, 1.0, 0.7839, 1.0, 0.7839, 1.0, 0.3234, 1.0, 0.3234, 1.0, 0.5588, 1.0, 0.5588, 1.0, 0.5588, 1.0, 0.5588, 1.0, 0.3234, 1.0, 0.3234, 1.0, 0.7839, 1.0, 0.7839, 1.0, 0.5588, 1.0, 0.5588, 1.0, 0.0, 1.0, 0.0, 1.0, 0.3234, 1.0, 0.3234, 1.0, 0.3234, 1.0, 0.3234, 1.0, 0.0, 1.0, 0.0, 1.0, 0.5588, 1.0, 0.5588, 1.0, 0.3234, 1.0, 0.3234, 1.0, 0.3234, 1.0, 0.3234, 1.0, 0.0, 1.0, 0.0, 1.0, 0.0, 1.0, 0.0, 1.0, 0.0, 1.0, 0.0, 1.0, 0.0, 1.0, 0.0, 1.0, 0.0, 1.0, 0.0, 1.0, 0.0, 1.0, 0.0, 1.0, 0.0, 1.0, 0.0, 1.0, 0.7839, 1.0, 0.7839, 1.0, 0.5588, 1.0, 0.5588, 1.0, 1.0, 1.0, 1.0, 1.0, 0.7839, 1.0, 0.7839, 1.0])
me_004.use_remesh_fix_poles = True
me_004.use_remesh_preserve_attributes = False
me_004.update()
me_005 = bpy.data.meshes.new('平面.005')
me_005.from_pydata([(0.0, 2.237, -0.5141), (-0.0768, 2.237, -0.5139), (0.0, 2.232, -0.5485), (0.0, 2.276, -0.5201), (-0.0768, 2.276, -0.5198), (-0.1636, 2.272, -0.5456), (-0.2242, 2.268, -0.574), (-0.1636, 2.233, -0.5396), (-0.1439, 2.229, -0.572), (-0.2242, 2.229, -0.568), (-0.2561, 2.22, -0.6274), (-0.1949, 2.226, -0.5909), (-0.2244, 2.217, -0.6442), (-0.1949, 2.265, -0.5968), (-0.1439, 2.267, -0.578), (-0.2244, 2.256, -0.6502), (-0.229, 2.251, -0.6828), (-0.229, 2.212, -0.6768), (-0.2704, 2.214, -0.6656), (-0.2704, 2.253, -0.6715), (-0.2561, 2.259, -0.6334), (-0.06521, 2.272, -0.5496), (0.0, 2.271, -0.5545), (-0.06521, 2.233, -0.5437)], [], [(1, 0, 3, 4), (0, 1, 23, 2), (7, 1, 4, 5), (9, 7, 5, 6), (7, 9, 11, 8), (1, 7, 8, 23), (10, 9, 6, 20), (9, 10, 12, 11), (8, 11, 13, 14), (11, 12, 15, 13), (12, 17, 16, 15), (10, 18, 17, 12), (18, 10, 20, 19), (23, 8, 14, 21), (2, 23, 21, 22)])
me_005.polygons.foreach_set('use_smooth', [True] * 15)
_uv = me_005.uv_layers.new(name='UVマップ')
_uv.uv.foreach_set('vector', [0.7839, 1.0, 1.0, 1.0, 1.0, 1.0, 0.7839, 1.0, 1.0, 1.0, 0.7839, 1.0, 0.7839, 1.0, 1.0, 1.0, 0.5588, 1.0, 0.7839, 1.0, 0.7839, 1.0, 0.5588, 1.0, 0.3234, 1.0, 0.5588, 1.0, 0.5588, 1.0, 0.3234, 1.0, 0.5588, 1.0, 0.3234, 1.0, 0.3234, 1.0, 0.5588, 1.0, 0.7839, 1.0, 0.5588, 1.0, 0.5588, 1.0, 0.7839, 1.0, 0.0, 1.0, 0.3234, 1.0, 0.3234, 1.0, 0.0, 1.0, 0.3234, 1.0, 0.0, 1.0, 0.0, 1.0, 0.3234, 1.0, 0.5588, 1.0, 0.3234, 1.0, 0.3234, 1.0, 0.5588, 1.0, 0.3234, 1.0, 0.0, 1.0, 0.0, 1.0, 0.3234, 1.0, 0.0, 1.0, 0.0, 1.0, 0.0, 1.0, 0.0, 1.0, 0.0, 1.0, 0.0, 1.0, 0.0, 1.0, 0.0, 1.0, 0.0, 1.0, 0.0, 1.0, 0.0, 1.0, 0.0, 1.0, 0.7839, 1.0, 0.5588, 1.0, 0.5588, 1.0, 0.7839, 1.0, 1.0, 1.0, 0.7839, 1.0, 0.7839, 1.0, 1.0, 1.0])
me_005.use_remesh_fix_poles = True
me_005.use_remesh_preserve_attributes = False
me_005.update()
me_006 = bpy.data.meshes.new('平面.006')
me_006.from_pydata([(0.0, 2.639, -1.607), (-0.2943, 2.618, -1.625), (-0.621, 2.576, -1.709), (-1.138, 2.296, -1.797), (-1.791, 1.208, -1.756), (-1.796, 1.028, -1.756), (-1.688, 1.527, -1.758), (-1.247, 2.137, -1.757), (-1.565, 1.789, -1.758), (-0.6993, 2.575, -2.539), (-0.9685, 2.299, -2.593), (-0.5139, 2.575, -2.904), (-0.703, 2.302, -2.922), (0.0, 2.575, -3.076), (0.0, 2.284, -3.28), (-1.034, 2.285, -2.358), (-0.7371, 2.575, -2.319), (-0.8293, 2.301, -2.704), (-0.6334, 2.575, -2.696), (-0.3339, 2.286, -3.157), (-0.3035, 2.575, -3.068), (-1.027, 2.3, -2.013), (-0.7614, 2.577, -2.148), (-1.74, 1.197, -2.007), (-1.849, 1.013, -2.026), (-1.643, 1.519, -2.012), (-1.19, 2.109, -2.011), (-1.511, 1.779, -2.013), (-1.782, 1.207, -2.389), (-1.845, 1.026, -2.406), (-1.663, 1.517, -2.393), (-1.19, 2.103, -2.317), (-1.52, 1.763, -2.383), (-1.692, 1.175, -2.835), (-1.794, 1.012, -2.868), (-1.531, 1.475, -2.766), (-1.123, 2.08, -2.64), (-1.425, 1.685, -2.759), (-1.623, 1.255, -3.144), (-1.648, 0.9939, -3.177), (-1.463, 1.425, -3.042), (-0.9644, 2.092, -2.832), (-1.345, 1.723, -3.004), (-1.292, 1.186, -3.427), (-1.384, 0.9983, -3.512), (-1.193, 1.493, -3.38), (-0.8402, 2.09, -3.15), (-1.019, 1.713, -3.217), (-0.9296, 1.185, -3.788), (-1.005, 1.005, -3.821), (-0.8073, 1.483, -3.684), (-0.4992, 2.084, -3.247), (-0.7324, 1.736, -3.58), (0.0, 1.185, -4.15), (0.0, 1.008, -4.265), (0.0, 1.492, -4.019), (0.0, 2.104, -3.498), (0.0, 1.738, -3.751), (0.0, 2.798, -1.607), (-0.2943, 2.777, -1.625), (-0.621, 2.735, -1.709), (-0.6993, 2.734, -2.539), (-0.5139, 2.734, -2.896), (0.0, 2.734, -3.064), (-0.7371, 2.734, -2.319), (-0.6334, 2.734, -2.696), (-0.3035, 2.734, -3.059), (-0.7616, 2.736, -2.148), (0.0, 3.063, -1.607), (-0.2943, 3.043, -1.625), (-0.621, 3.001, -1.709), (-0.6993, 3.0, -2.539), (-0.5139, 3.0, -2.896), (0.0, 3.0, -3.064), (-0.7371, 3.0, -2.319), (-0.6334, 3.0, -2.696), (-0.3035, 3.0, -3.059), (-0.7616, 3.001, -2.148), (0.0, 3.331, -1.619), (-0.3105, 3.602, -1.53), (-0.621, 3.254, -1.709), (-0.6993, 3.253, -2.539), (-0.5139, 3.253, -2.896), (0.0, 3.253, -3.064), (-0.7371, 3.253, -2.319), (-0.6334, 3.253, -2.696), (-0.3035, 3.253, -3.059), (-0.7616, 3.255, -2.148), (0.0, 3.607, -1.518), (-0.4934, 3.833, -1.349), (-1.039, 3.285, -1.594), (-1.057, 3.404, -1.401), (-1.433, 3.311, -1.605), (-1.481, 3.407, -1.661), (-2.375, 3.492, -1.708), (-2.375, 3.793, -1.601), (-0.4671, 3.445, -1.214), (0.0, 3.58, -1.633), (-1.035, 3.367, -1.387), (-1.465, 3.379, -1.625), (-2.375, 3.617, -1.627), (-1.438, 3.217, -1.792), (-2.378, 3.42, -1.825), (-1.438, 3.216, -2.072), (-2.408, 3.353, -2.062), (-1.438, 3.216, -2.305), (-2.435, 3.209, -2.282), (-1.438, 3.217, -2.509), (-2.434, 3.242, -2.539), (-1.448, 3.188, -2.613), (-2.406, 3.357, -2.65), (-1.448, 3.188, -2.902), (-2.374, 3.476, -2.781), (-1.448, 3.197, -3.021), (-2.353, 3.574, -3.003), (-1.036, 3.251, -2.314), (-0.7569, 3.25, -3.052), (-1.036, 3.252, -2.123), (-1.036, 3.267, -2.899), (-1.036, 3.251, -1.743), (-1.036, 3.273, -2.658), (-1.036, 3.251, -2.527), (-1.802, 3.299, -1.615), (-1.87, 3.464, -1.532), (-1.796, 3.375, -1.536), (-1.815, 3.268, -1.792), (-1.818, 3.247, -2.069), (-1.822, 3.182, -2.3), (-1.823, 3.18, -2.518), (-1.823, 3.214, -2.62), (-1.816, 3.251, -2.901), (-1.811, 3.282, -3.0), (0.0, 3.66, -3.218), (-0.3034, 3.659, -3.217), (-1.527, 3.588, -3.178), (-2.362, 3.774, -3.024), (-0.7569, 3.656, -3.21), (-1.808, 3.685, -3.124), (0.0, 4.065, -3.314), (-0.3046, 4.066, -3.307), (-1.583, 4.029, -3.196), (-2.366, 3.926, -3.014), (-0.6928, 3.894, -3.281), (-1.803, 4.071, -3.179), (-1.063, 3.926, -1.282), (0.0, 3.926, -1.28), (-0.5328, 3.918, -1.255), (-2.003, 3.909, -1.291), (-1.464, 3.916, -1.285), (-2.375, 3.997, -1.64), (-0.9157, 4.832, -0.8441), (0.0, 4.861, -1.1), (-0.4339, 4.838, -0.8753), (-1.665, 4.839, -1.106), (-1.255, 4.828, -0.9203), (-1.786, 4.811, -1.198), (-2.375, 4.797, -2.028), (-2.191, 4.968, -2.063), (-2.222, 4.739, -1.371), (-2.375, 4.228, -1.77), (-0.9036, 5.954, -1.028), (0.0, 5.945, -1.088), (-0.439, 5.917, -1.161), (-1.605, 5.945, -1.255), (-1.235, 5.955, -0.984), (-1.706, 5.933, -1.307), (-0.896, 6.437, -1.069), (0.0, 6.418, -1.154), (-0.4537, 6.409, -1.045), (-1.633, 6.44, -1.259), (-1.225, 6.444, -1.098), (-1.721, 6.444, -1.328), (-2.255, 4.693, -3.054), (-1.905, 5.233, -2.747), (-1.542, 5.064, -3.414), (-1.723, 4.581, -3.042), (-2.375, 4.819, -2.59), (-2.312, 4.854, -2.454), (-1.956, 4.396, -1.303), (-2.208, 4.47, -1.594), (-2.025, 4.316, -1.408), (-1.465, 4.41, -1.172), (-0.5197, 4.34, -1.056), (-2.311, 4.997, -2.455), (0.0, 4.369, -1.199), (-1.069, 4.367, -1.113), (-2.321, 4.93, -2.053), (-2.375, 4.534, -2.86), (-2.375, 4.451, -2.939), (-1.472, 4.491, -3.187), (-1.189, 4.707, -3.243), (-2.373, 4.131, -3.014), (-1.943, 4.233, -3.062), (-2.0, 4.463, -3.145), (-2.299, 4.385, -1.682), (-2.096, 4.203, -1.476), (-2.262, 4.677, -2.961), (-2.374, 4.798, -2.053), (-2.289, 4.883, -2.513), (-1.064, 4.152, -1.215), (-1.997, 4.152, -1.262), (-1.463, 4.166, -1.235), (-0.5312, 4.126, -1.162), (0.0, 4.148, -1.241), (-0.5788, 5.109, -3.07), (-0.3819, 4.901, -3.154), (0.0, 5.17, -2.854), (0.0, 4.828, -2.939), (-1.927, 5.98, -1.467), (-1.915, 6.442, -1.503), (-1.993, 6.026, -1.954), (-1.963, 6.443, -1.972), (-1.877, 6.036, -2.36), (-1.818, 6.422, -2.391), (-1.836, 5.942, -2.601), (-1.751, 6.398, -2.645), (-1.27, 5.981, -2.939), (-1.222, 6.35, -2.826), (-0.2364, 5.903, -2.89), (-0.2139, 6.14, -2.991), (0.0, 5.944, -2.844), (0.0, 6.141, -2.9), (-0.7781, 7.519, -1.11), (0.0, 7.494, -0.9312), (-0.3394, 7.514, -0.9983), (-1.556, 7.528, -1.385), (-1.104, 7.517, -1.156), (-1.61, 7.565, -1.453), (-1.768, 7.541, -1.515), (-1.912, 7.514, -1.972), (-1.86, 7.49, -2.185), (-1.828, 7.411, -2.553), (-1.277, 7.306, -2.761), (-0.1277, 7.337, -3.056), (0.0, 7.35, -2.863), (-1.028, 8.981, -0.8286), (0.0, 8.943, -0.6732), (-0.4968, 8.974, -0.7061), (-1.855, 8.995, -1.088), (-1.395, 8.978, -0.8959), (-1.958, 9.015, -1.15), (-2.135, 9.007, -1.439), (-2.245, 8.979, -1.972), (-2.076, 8.965, -2.448), (-2.041, 8.737, -3.147), (-1.337, 8.439, -3.509), (-0.02456, 8.802, -3.817), (0.0, 8.921, -3.291), (-0.8153, 9.619, -0.7755), (0.0, 9.831, -0.9694), (-0.5208, 9.975, -0.9023), (-1.465, 9.449, -1.072), (-1.201, 9.58, -0.9288), (-1.878, 9.155, -1.253), (-2.072, 9.14, -1.429), (-2.451, 9.2, -1.868), (-2.392, 9.322, -2.062), (-2.22, 8.846, -3.3), (-1.699, 8.709, -4.084), (-0.485, 8.716, -3.717), (0.0, 8.81, -3.562), (0.0, 9.933, -1.245), (-0.002283, 10.25, -1.14), (-0.7644, 10.26, -0.9989), (-1.404, 9.978, -1.055), (-2.255, 10.1, -1.573), (-1.228, 10.09, -0.9981), (-1.804, 9.772, -1.114), (-2.241, 10.07, -1.87), (-2.35, 10.1, -2.276), (-2.548, 9.694, -2.738), (-1.688, 10.24, -3.785), (-0.6731, 9.715, -4.167), (0.0, 9.917, -3.539), (0.0, 10.66, -1.619), (-0.3728, 10.08, -2.274), (-0.1059, 10.92, -1.107), (-1.151, 10.45, -0.8637), (-1.941, 10.22, -1.257), (-2.606, 10.37, -2.041), (-1.939, 10.43, -3.94), (-0.6058, 10.32, -4.005), (-0.1437, 11.71, -1.093), (-1.283, 11.52, -1.046), (-2.117, 11.36, -1.267), (-2.616, 11.21, -2.067), (-1.681, 11.19, -3.44), (-0.3462, 11.52, -3.835), (-0.1672, 12.42, -1.165), (-1.392, 12.25, -1.118), (-2.198, 12.11, -1.313), (-2.644, 11.97, -2.099), (-2.084, 11.9, -3.269), (-0.4541, 12.23, -3.498), (-0.2949, 13.22, -1.283), (-1.229, 13.22, -1.253), (-1.858, 13.2, -1.5), (-2.296, 13.16, -2.091), (-1.9, 13.08, -3.1), (-0.4248, 13.08, -3.147), (-1.789, 15.45, -1.712), (-1.242, 15.36, -1.156), (-0.3644, 15.35, -2.901), (-1.612, 15.35, -3.059), (-2.054, 15.42, -2.261), (-0.6714, 15.46, -1.494), (-0.7705, 21.64, -1.976), (-1.693, 21.54, -2.379), (-1.635, 21.49, -2.941), (-0.8592, 21.49, -3.198), (-1.388, 21.64, -1.954), (-1.636, 21.62, -2.096), (-2.035, 17.3, -2.089), (-2.335, 17.22, -2.824), (-0.443, 17.38, -1.818), (-1.499, 17.34, -1.782), (-2.345, 16.07, -3.427), (-0.5941, 17.14, -3.902), (-1.641, 15.05, -1.542), (-0.3326, 15.03, -2.896), (-2.022, 15.1, -2.256), (-1.264, 15.16, -1.413), (-1.58, 15.04, -3.054), (-0.5926, 14.88, -1.404), (-1.563, 16.26, -1.835), (-1.328, 16.83, -1.547), (-0.4245, 15.35, -2.991), (-1.756, 15.66, -2.13), (-0.6218, 16.3, -1.847), (-1.682, 15.35, -3.01), (-1.731, 20.83, -2.486), (-0.7148, 20.91, -1.878), (-1.92, 20.71, -2.796), (-1.634, 20.89, -2.04), (-1.407, 20.91, -1.854), (-0.8141, 20.75, -3.247), (-1.162, 16.31, -1.553), (-0.7785, 15.45, -1.73), (-1.682, 15.46, -1.648), (-1.46, 15.88, -1.574), (-0.8461, 15.84, -1.648), (-0.7705, 22.0, -2.311), (-1.744, 21.94, -2.502), (-1.505, 21.86, -3.165), (-0.8592, 21.86, -3.198), (-1.388, 22.01, -1.954), (-1.473, 21.99, -2.116), (-0.8879, 23.3, -2.063), (-2.073, 23.32, -2.427), (-1.833, 23.37, -3.106), (-0.8592, 23.36, -3.139), (-0.8684, 23.14, -0.3919), (-1.802, 23.29, -1.944), (-1.158, 23.15, -0.3778), (-1.353, 23.14, -0.4508), (-0.8659, 23.29, -0.351), (-1.687, 23.3, -1.071), (-1.802, 22.56, -1.239), (-1.388, 22.58, -1.077), (-1.616, 23.35, -0.4055), (-0.7705, 22.58, -1.099), (-0.9599, 22.75, -1.996), (-0.8669, 23.23, -0.3673), (-0.8592, 22.76, -3.163), (-0.7705, 22.78, -2.131), (-1.802, 22.77, -2.013), (-2.073, 22.77, -2.457), (-1.833, 22.77, -3.13), (-1.399, 23.16, -0.3898), (-0.7705, 23.03, -2.005), (-1.802, 23.02, -1.164), (-2.78, 3.759, -1.767), (-2.736, 4.002, -1.614), (-3.091, 3.516, -2.19), (-3.037, 3.481, -2.584), (-2.765, 3.744, -3.12), (-2.664, 4.403, -1.705), (-2.569, 4.938, -2.309), (-2.706, 4.635, -2.901), (-2.706, 4.233, -3.068), (-3.482, 4.476, -1.871), (-3.356, 4.63, -1.745), (-3.785, 4.26, -2.223), (-3.818, 4.232, -2.535), (-3.502, 4.465, -2.986), (-3.147, 4.884, -1.82), (-2.814, 5.283, -2.305), (-3.026, 5.031, -2.799), (-3.235, 4.777, -2.941), (-4.104, 5.286, -2.035), (-4.021, 5.388, -1.952), (-4.306, 5.142, -2.268), (-4.321, 5.131, -2.472), (-4.121, 5.277, -2.78), (-3.876, 5.565, -1.984), (-3.531, 5.944, -2.293), (-3.752, 5.701, -2.723), (-3.941, 5.486, -2.746), (-5.081, 6.444, -2.278), (-4.98, 6.532, -2.117), (-5.217, 6.316, -2.269), (-5.243, 6.272, -2.474), (-4.973, 6.44, -2.869), (-4.822, 6.724, -2.173), (-4.748, 6.979, -2.613), (-4.722, 6.777, -2.713), (-4.796, 6.639, -2.897), (-5.724, 7.28, -1.968), (-5.623, 7.403, -1.868), (-5.971, 7.104, -2.247), (-5.979, 7.097, -2.494), (-5.74, 7.272, -2.86), (-5.456, 7.607, -1.925), (-5.202, 7.906, -2.317), (-5.36, 7.724, -2.711), (-5.527, 7.521, -2.824), (-7.486, 9.209, -2.181), (-7.414, 9.294, -2.222), (-7.668, 9.08, -2.281), (-7.669, 9.079, -2.451), (-7.474, 9.229, -2.576), (-7.284, 9.451, -2.199), (-7.146, 9.629, -2.333), (-7.234, 9.523, -2.54), (-7.329, 9.401, -2.566), (-4.61, 6.142, -1.904), (-4.71, 6.02, -2.004), (-4.514, 6.259, -2.856), (-4.489, 6.57, -2.767), (-4.791, 6.21, -2.888), (-4.954, 5.846, -2.282), (-4.444, 6.344, -1.963), (-4.965, 5.837, -2.527), (-4.182, 6.655, -2.346), (-4.903, 7.02, -2.695), (-4.965, 7.383, -2.326), (-5.17, 7.133, -1.96), (-5.648, 6.666, -2.481), (-5.193, 6.676, -2.808), (-5.324, 6.946, -1.906), (-5.417, 6.833, -1.998), (-5.026, 6.87, -2.778), (-5.644, 6.67, -2.256), (-4.727, 6.011, -2.891), (-4.96, 6.461, -2.917), (-5.432, 6.825, -2.82), (-4.691, 6.778, -2.76), (-4.345, 6.464, -2.747), (-4.63, 6.398, -2.862), (-5.081, 7.242, -2.684), (-5.235, 7.055, -2.789)], [], [(15, 16, 9, 10), (17, 18, 11, 12), (19, 20, 13, 14), (21, 22, 16, 15), (10, 9, 18, 17), (12, 11, 20, 19), (3, 2, 22, 21), (6, 8, 27, 25), (5, 4, 23, 24), (7, 3, 21, 26), (8, 7, 26, 27), (4, 6, 25, 23), (26, 21, 15, 31), (25, 27, 32, 30), (23, 25, 30, 28), (27, 26, 31, 32), (24, 23, 28, 29), (31, 15, 10, 36), (30, 32, 37, 35), (28, 30, 35, 33), (32, 31, 36, 37), (29, 28, 33, 34), (37, 36, 41, 42), (34, 33, 38, 39), (35, 37, 42, 40), (33, 35, 40, 38), (36, 10, 17, 41), (42, 41, 46, 47), (39, 38, 43, 44), (41, 17, 12, 46), (40, 42, 47, 45), (38, 40, 45, 43), (47, 46, 51, 52), (44, 43, 48, 49), (46, 12, 19, 51), (45, 47, 52, 50), (43, 45, 50, 48), (52, 51, 56, 57), (49, 48, 53, 54), (51, 19, 14, 56), (50, 52, 57, 55), (48, 50, 55, 53), (18, 9, 61, 65), (16, 22, 67, 64), (2, 1, 59, 60), (13, 20, 66, 63), (11, 18, 65, 62), (1, 0, 58, 59), (22, 2, 60, 67), (9, 16, 64, 61), (20, 11, 62, 66), (60, 59, 69, 70), (66, 62, 72, 76), (63, 66, 76, 73), (59, 58, 68, 69), (67, 60, 70, 77), (64, 67, 77, 74), (61, 64, 74, 71), (65, 61, 71, 75), (62, 65, 75, 72), (71, 74, 84, 81), (75, 71, 81, 85), (72, 75, 85, 82), (70, 69, 79, 80), (76, 72, 82, 86), (73, 76, 86, 83), (69, 68, 78, 79), (77, 70, 80, 87), (74, 77, 87, 84), (96, 97, 88, 89), (96, 89, 91, 98), (98, 91, 93, 99), (124, 123, 95, 100), (122, 124, 100, 94), (90, 98, 99, 92), (79, 96, 98, 90), (79, 78, 97, 96), (122, 94, 102, 125), (125, 102, 104, 126), (126, 104, 106, 127), (127, 106, 108, 128), (128, 108, 110, 129), (79, 90, 119, 80), (80, 119, 117, 87), (87, 117, 115, 84), (84, 115, 121, 81), (129, 110, 112, 130), (130, 112, 114, 131), (81, 121, 120, 85), (85, 120, 118, 82), (82, 118, 116, 86), (117, 119, 101, 103), (116, 118, 111, 113), (115, 117, 103, 105), (120, 121, 107, 109), (121, 115, 105, 107), (119, 90, 92, 101), (118, 120, 109, 111), (111, 130, 131, 113), (109, 129, 130, 111), (107, 128, 129, 109), (105, 127, 128, 107), (103, 126, 127, 105), (101, 125, 126, 103), (92, 122, 125, 101), (92, 99, 124, 122), (99, 93, 123, 124), (113, 131, 137, 134), (131, 114, 135, 137), (86, 116, 136, 133), (116, 113, 134, 136), (83, 86, 133, 132), (133, 136, 142, 139), (134, 137, 143, 140), (137, 135, 141, 143), (136, 134, 140, 142), (132, 133, 139, 138), (202, 182, 185, 199), (199, 185, 181, 201), (147, 200, 195, 149), (201, 181, 178, 200), (151, 161, 162, 152), (145, 146, 89, 88), (146, 144, 91, 89), (144, 148, 93, 91), (148, 147, 123, 93), (147, 149, 95, 123), (149, 195, 194, 159), (154, 164, 163, 153), (152, 162, 160, 150), (153, 163, 165, 155), (150, 160, 164, 154), (159, 194, 197, 156), (165, 163, 169, 171), (164, 160, 166, 170), (162, 161, 167, 168), (163, 164, 170, 169), (160, 162, 168, 166), (174, 175, 172, 173), (190, 189, 175, 174), (203, 184, 182, 202), (173, 172, 183, 177), (177, 183, 186, 157), (142, 140, 189, 190), (145, 203, 202, 146), (172, 196, 198, 183), (178, 181, 154, 153), (179, 180, 155, 158), (185, 182, 152, 150), (181, 185, 150, 154), (186, 183, 198, 197), (186, 179, 158, 157), (180, 178, 153, 155), (182, 184, 151, 152), (141, 191, 192, 143), (188, 187, 196, 193), (189, 192, 193, 175), (143, 192, 189, 140), (193, 196, 172, 175), (198, 196, 187, 176), (197, 194, 179, 186), (193, 192, 191, 188), (197, 198, 176, 156), (194, 195, 180, 179), (148, 201, 200, 147), (144, 199, 201, 148), (146, 202, 199, 144), (195, 200, 178, 180), (190, 174, 204, 205), (205, 204, 206, 207), (142, 190, 205, 139), (139, 205, 207, 138), (165, 171, 209, 208), (208, 209, 211, 210), (210, 211, 213, 212), (212, 213, 215, 214), (214, 215, 217, 216), (216, 217, 219, 218), (218, 219, 221, 220), (165, 208, 158, 155), (208, 210, 157, 158), (210, 212, 177, 157), (212, 214, 173, 177), (214, 216, 174, 173), (216, 218, 204, 174), (218, 220, 206, 204), (219, 217, 232, 233), (169, 170, 226, 225), (217, 215, 231, 232), (168, 167, 223, 224), (215, 213, 230, 231), (171, 169, 225, 227), (213, 211, 229, 230), (166, 168, 224, 222), (211, 209, 228, 229), (209, 171, 227, 228), (170, 166, 222, 226), (221, 219, 233, 234), (229, 228, 241, 242), (225, 226, 239, 238), (233, 232, 245, 246), (224, 223, 236, 237), (230, 229, 242, 243), (227, 225, 238, 240), (234, 233, 246, 247), (222, 224, 237, 235), (231, 230, 243, 244), (228, 227, 240, 241), (226, 222, 235, 239), (232, 231, 244, 245), (244, 243, 256, 257), (241, 240, 253, 254), (239, 235, 248, 252), (245, 244, 257, 258), (242, 241, 254, 255), (238, 239, 252, 251), (246, 245, 258, 259), (237, 236, 249, 250), (243, 242, 255, 256), (240, 238, 251, 253), (247, 246, 259, 260), (235, 237, 250, 248), (250, 249, 261, 262), (250, 262, 263, 248), (252, 266, 264, 251), (253, 267, 265, 254), (248, 263, 266, 252), (251, 264, 267, 253), (254, 265, 268, 255), (255, 268, 269, 256), (256, 269, 270, 257), (257, 270, 271, 258), (258, 271, 272, 259), (259, 272, 273, 260), (262, 261, 274, 275), (275, 274, 273, 272), (264, 266, 277), (262, 275, 281, 276), (270, 269, 279, 280), (268, 265, 278, 279), (271, 270, 280), (265, 267, 278), (269, 268, 279), (263, 262, 276), (275, 272, 281), (267, 264, 277, 278), (272, 271, 280, 281), (266, 263, 276, 277), (280, 279, 285, 286), (278, 277, 283, 284), (281, 280, 286, 287), (279, 278, 284, 285), (277, 276, 282, 283), (276, 281, 287, 282), (286, 285, 291, 292), (284, 283, 289, 290), (287, 286, 292, 293), (285, 284, 290, 291), (283, 282, 288, 289), (282, 287, 293, 288), (291, 290, 296, 297), (289, 288, 294, 295), (288, 293, 299, 294), (292, 291, 297, 298), (290, 289, 295, 296), (293, 292, 298, 299), (322, 320, 304, 303), (323, 319, 302, 305), (321, 323, 337, 301), (320, 318, 300, 304), (319, 322, 303, 302), (318, 321, 301, 338), (331, 335, 309, 306), (330, 333, 311, 307), (333, 334, 310, 311), (332, 330, 307, 308), (334, 331, 306, 310), (335, 332, 308, 309), (326, 329, 316, 317), (325, 328, 314, 315), (329, 327, 313, 316), (324, 325, 315, 312), (327, 324, 312, 313), (328, 326, 317, 314), (296, 295, 321, 318), (299, 298, 322, 319), (297, 296, 318, 320), (295, 294, 323, 321), (294, 299, 319, 323), (298, 297, 320, 322), (305, 302, 326, 328), (304, 300, 324, 327), (300, 338, 339, 324), (303, 304, 327, 329), (301, 337, 340, 336), (302, 303, 329, 326), (317, 316, 332, 335), (315, 314, 331, 334), (316, 313, 330, 332), (312, 315, 334, 333), (313, 312, 333, 330), (314, 317, 335, 331), (338, 300, 318), (337, 323, 305), (336, 339, 338, 301), (336, 340, 328, 325), (328, 340, 337, 305), (324, 339, 336, 325), (311, 310, 345, 346), (308, 307, 342, 343), (310, 306, 341, 345), (309, 308, 343, 344), (306, 309, 344, 341), (307, 311, 346, 342), (364, 363, 350, 347), (366, 365, 352, 348), (370, 357, 354, 368), (367, 366, 348, 349), (357, 358, 353, 354), (363, 367, 349, 350), (358, 360, 351, 353), (369, 361, 355, 362), (364, 347, 361, 369), (345, 341, 360, 358), (346, 345, 358, 357), (365, 346, 357, 370), (352, 365, 370, 356), (341, 364, 369, 360), (360, 369, 362, 351), (344, 343, 367, 363), (343, 342, 366, 367), (362, 355, 359, 368, 354, 353, 351), (342, 346, 365, 366), (341, 344, 363, 364), (349, 348, 347, 350), (352, 361, 347, 348), (359, 355, 361, 352, 356), (356, 370, 368, 359), (141, 135, 379), (176, 187, 378, 377), (106, 104, 373), (156, 176, 377), (135, 114, 375, 379), (114, 112, 375), (102, 94, 371), (187, 188, 378), (100, 95, 372), (94, 100, 372, 371), (191, 141, 379), (149, 159, 376), (108, 106, 373, 374), (95, 149, 376, 372), (104, 102, 371, 373), (188, 191, 379, 378), (112, 110, 374, 375), (159, 156, 377, 376), (110, 108, 374), (376, 377, 386, 385), (375, 374, 383, 384), (371, 372, 381, 380), (377, 378, 387, 386), (378, 379, 388, 387), (379, 375, 384, 388), (373, 371, 380, 382), (372, 376, 385, 381), (374, 373, 382, 383), (382, 380, 389, 391), (381, 385, 394, 390), (383, 382, 391, 392), (386, 387, 396, 395), (385, 386, 395, 394), (384, 383, 392, 393), (380, 381, 390, 389), (387, 388, 397, 396), (388, 384, 393, 397), (426, 425, 399, 398), (428, 448, 406, 405), (448, 429, 402, 406), (430, 426, 398, 400), (425, 431, 403, 399), (432, 430, 400, 401), (433, 447, 446, 404), (431, 433, 404, 403), (443, 432, 401, 444), (435, 449, 414, 413), (436, 435, 413, 412), (445, 437, 410, 411), (440, 439, 408, 407), (449, 450, 415, 414), (450, 445, 411, 415), (442, 440, 407, 409), (439, 436, 412, 408), (437, 442, 409, 410), (408, 412, 421, 417), (410, 409, 418, 419), (413, 414, 423, 422), (412, 413, 422, 421), (411, 410, 419, 420), (407, 408, 417, 416), (414, 415, 424, 423), (415, 411, 420, 424), (409, 407, 416, 418), (393, 392, 432, 443), (394, 395, 433, 431), (395, 396, 447, 433), (392, 391, 430, 432), (390, 394, 431, 425), (391, 389, 426, 430), (397, 393, 443, 427), (396, 397, 427, 447), (389, 390, 425, 426), (401, 400, 442, 437), (399, 403, 436, 439), (400, 398, 440, 442), (406, 402, 438, 441), (405, 406, 441, 434), (398, 399, 439, 440), (444, 401, 437, 445), (403, 404, 435, 436), (404, 446, 449, 435), (402, 429, 443, 444), (438, 402, 444, 445), (428, 405, 446, 447), (429, 448, 427, 443), (448, 428, 447, 427), (405, 434, 449, 446), (441, 438, 445, 450), (434, 441, 450, 449)])
me_006.polygons.foreach_set('use_smooth', [True] * 428)
_uv = me_006.uv_layers.new(name='UVマップ')
_uv.uv.foreach_set('vector', [0.0, 1.0, 0.0, 1.0, 0.0, 1.0, 0.0, 1.0, 0.0, 1.0, 0.0, 1.0, 0.0, 1.0, 0.0, 1.0, 0.0, 1.0, 0.0, 1.0, 0.0, 1.0, 0.0, 1.0, 0.0, 1.0, 0.0, 1.0, 0.0, 1.0, 0.0, 1.0, 0.0, 1.0, 0.0, 1.0, 0.0, 1.0, 0.0, 1.0, 0.0, 1.0, 0.0, 1.0, 0.0, 1.0, 0.0, 1.0, 0.0, 1.0, 0.0, 1.0, 0.0, 1.0, 0.0, 1.0, 0.0, 1.0, 0.0, 1.0, 0.0, 1.0, 0.0, 1.0, 0.0, 1.0, 0.0, 1.0, 0.0, 1.0, 0.0, 1.0, 0.0, 1.0, 0.0, 1.0, 0.0, 1.0, 0.0, 1.0, 0.0, 1.0, 0.0, 1.0, 0.0, 1.0, 0.0, 1.0, 0.0, 1.0, 0.0, 1.0, 0.0, 1.0, 0.0, 1.0, 0.0, 1.0, 0.0, 1.0, 0.0, 1.0, 0.0, 1.0, 0.0, 1.0, 0.0, 1.0, 0.0, 1.0, 0.0, 1.0, 0.0, 1.0, 0.0, 1.0, 0.0, 1.0, 0.0, 1.0, 0.0, 1.0, 0.0, 1.0, 0.0, 1.0, 0.0, 1.0, 0.0, 1.0, 0.0, 1.0, 0.0, 1.0, 0.0, 1.0, 0.0, 1.0, 0.0, 1.0, 0.0, 1.0, 0.0, 1.0, 0.0, 1.0, 0.0, 1.0, 0.0, 1.0, 0.0, 1.0, 0.0, 1.0, 0.0, 1.0, 0.0, 1.0, 0.0, 1.0, 0.0, 1.0, 0.0, 1.0, 0.0, 1.0, 0.0, 1.0, 0.0, 1.0, 0.0, 1.0, 0.0, 1.0, 0.0, 1.0, 0.0, 1.0, 0.0, 1.0, 0.0, 1.0, 0.0, 1.0, 0.0, 1.0, 0.0, 1.0, 0.0, 1.0, 0.0, 1.0, 0.0, 1.0, 0.0, 1.0, 0.0, 1.0, 0.0, 1.0, 0.0, 1.0, 0.0, 1.0, 0.0, 1.0, 0.0, 1.0, 0.0, 1.0, 0.0, 1.0, 0.0, 1.0, 0.0, 1.0, 0.0, 1.0, 0.0, 1.0, 0.0, 1.0, 0.0, 1.0, 0.0, 1.0, 0.0, 1.0, 0.0, 1.0, 0.0, 1.0, 0.0, 1.0, 0.0, 1.0, 0.0, 1.0, 0.0, 1.0, 0.0, 1.0, 0.0, 1.0, 0.0, 1.0, 0.0, 1.0, 0.0, 1.0, 0.0, 1.0, 0.0, 1.0, 0.0, 1.0, 0.0, 1.0, 0.0, 1.0, 0.0, 1.0, 0.0, 1.0, 0.0, 1.0, 0.0, 1.0, 0.0, 1.0, 0.0, 1.0, 0.0, 1.0, 0.0, 1.0, 0.0, 1.0, 0.0, 1.0, 0.0, 1.0, 0.0, 1.0, 0.0, 1.0, 0.0, 1.0, 0.0, 1.0, 0.0, 1.0, 0.0, 1.0, 0.0, 1.0, 0.0, 1.0, 0.0, 1.0, 0.0, 1.0, 0.0, 1.0, 0.0, 1.0, 0.0, 1.0, 0.0, 1.0, 0.0, 1.0, 0.0, 1.0, 0.0, 1.0, 0.0, 1.0, 0.0, 1.0, 0.0, 1.0, 0.0, 1.0, 0.0, 1.0, 0.0, 1.0, 0.0, 1.0, 0.0, 1.0, 0.0, 1.0, 0.0, 1.0, 0.0, 1.0, 0.0, 1.0, 0.0, 1.0, 0.0, 1.0, 0.0, 1.0, 0.0, 1.0, 0.0, 1.0, 0.0, 1.0, 0.0, 1.0, 0.0, 1.0, 0.0, 1.0, 0.0, 1.0, 0.0, 1.0, 0.0, 1.0, 0.0, 1.0, 0.0, 1.0, 0.0, 1.0, 0.0, 1.0, 0.0, 1.0, 0.0, 1.0, 0.0, 1.0, 1.0, 1.0, 1.0, 1.0, 0.0, 1.0, 0.0, 1.0, 0.0, 1.0, 0.0, 1.0, 0.0, 1.0, 0.0, 1.0, 0.0, 1.0, 0.0, 1.0, 0.0, 1.0, 0.0, 1.0, 0.0, 1.0, 0.0, 1.0, 0.0, 1.0, 0.0, 1.0, 0.0, 1.0, 0.0, 1.0, 0.0, 1.0, 0.0, 1.0, 0.0, 1.0, 0.0, 1.0, 0.0, 1.0, 0.0, 1.0, 0.0, 1.0, 0.0, 1.0, 0.0, 1.0, 0.0, 1.0, 1.0, 1.0, 1.0, 1.0, 0.0, 1.0, 0.0, 1.0, 0.0, 1.0, 0.0, 1.0, 0.0, 1.0, 0.0, 1.0, 0.0, 1.0, 0.0, 1.0, 0.0, 1.0, 0.0, 1.0, 0.0, 1.0, 0.0, 1.0, 0.0, 1.0, 0.0, 1.0, 0.0, 1.0, 0.0, 1.0, 0.0, 1.0, 0.0, 1.0, 0.0, 1.0, 0.0, 1.0, 0.0, 1.0, 0.0, 1.0, 0.0, 1.0, 0.0, 1.0, 0.0, 1.0, 0.0, 1.0, 0.0, 1.0, 0.0, 1.0, 0.0, 1.0, 0.0, 1.0, 0.0, 1.0, 0.0, 1.0, 0.0, 1.0, 0.0, 1.0, 0.0, 1.0, 0.0, 1.0, 0.0, 1.0, 0.0, 1.0, 0.0, 1.0, 0.0, 1.0, 0.0, 1.0, 0.0, 1.0, 0.0, 1.0, 0.0, 1.0, 0.0, 1.0, 0.0, 1.0, 1.0, 1.0, 1.0, 1.0, 0.0, 1.0, 0.0, 1.0, 0.0, 1.0, 0.0, 1.0, 0.0, 1.0, 0.0, 1.0, 0.0, 1.0, 0.0, 1.0, 0.0, 1.0, 0.0, 1.0, 1.0, 1.0, 1.0, 1.0, 0.007115, 1.0, 0.0, 1.0, 0.007115, 1.0, 0.0, 1.0, 0.0, 1.0, 0.0, 1.0, 0.0, 1.0, 0.0, 1.0, 0.0, 1.0, 0.0, 1.0, 0.0, 1.0, 0.0, 1.0, 0.0, 1.0, 0.0, 1.0, 0.0, 1.0, 0.0, 1.0, 0.0, 1.0, 0.0, 1.0, 0.0, 1.0, 0.0, 1.0, 0.0, 1.0, 0.0, 1.0, 0.0, 1.0, 0.0, 1.0, 0.0, 1.0, 0.0, 1.0, 1.0, 1.0, 1.0, 1.0, 0.0, 1.0, 0.0, 1.0, 0.0, 1.0, 0.0, 1.0, 0.0, 1.0, 0.0, 1.0, 0.0, 1.0, 0.0, 1.0, 0.0, 1.0, 0.0, 1.0, 0.0, 1.0, 0.0, 1.0, 0.0, 1.0, 0.0, 1.0, 0.0, 1.0, 0.0, 1.0, 0.0, 1.0, 0.0, 1.0, 0.0, 1.0, 0.0, 1.0, 0.0, 1.0, 0.0, 1.0, 0.0, 1.0, 0.0, 1.0, 0.0, 1.0, 0.0, 1.0, 0.0, 1.0, 0.0, 1.0, 0.0, 1.0, 0.0, 1.0, 0.0, 1.0, 0.0, 1.0, 0.0, 1.0, 0.0, 1.0, 0.0, 1.0, 0.0, 1.0, 0.0, 1.0, 0.0, 1.0, 0.0, 1.0, 0.0, 1.0, 0.0, 1.0, 0.0, 1.0, 0.0, 1.0, 0.0, 1.0, 0.0, 1.0, 0.0, 1.0, 0.0, 1.0, 0.0, 1.0, 0.0, 1.0, 0.0, 1.0, 0.0, 1.0, 0.0, 1.0, 0.0, 1.0, 0.0, 1.0, 0.0, 1.0, 0.0, 1.0, 0.0, 1.0, 0.0, 1.0, 0.0, 1.0, 0.0, 1.0, 0.0, 1.0, 0.0, 1.0, 0.0, 1.0, 0.0, 1.0, 0.0, 1.0, 0.0, 1.0, 0.0, 1.0, 0.0, 1.0, 0.0, 1.0, 0.0, 1.0, 0.0, 1.0, 0.0, 1.0, 0.0, 1.0, 0.0, 1.0, 0.0, 1.0, 0.0, 1.0, 0.0, 1.0, 0.0, 1.0, 0.0, 1.0, 0.0, 1.0, 0.0, 1.0, 0.0, 1.0, 0.0, 1.0, 0.0, 1.0, 0.0, 1.0, 0.0, 1.0, 0.0, 1.0, 0.0, 1.0, 0.0, 1.0, 0.0, 1.0, 0.0, 1.0, 0.0, 1.0, 0.0, 1.0, 0.0, 1.0, 0.0, 1.0, 0.0, 1.0, 0.0, 1.0, 0.0, 1.0, 0.0, 1.0, 0.0, 1.0, 0.0, 1.0, 0.0, 1.0, 0.0, 1.0, 0.0, 1.0, 0.0, 1.0, 0.0, 1.0, 0.0, 1.0, 0.0, 1.0, 0.0, 1.0, 0.0, 1.0, 0.0, 1.0, 0.0, 1.0, 0.0, 1.0, 0.0, 1.0, 0.0, 1.0, 0.0, 1.0, 0.0, 1.0, 0.0, 1.0, 0.0, 1.0, 0.0, 1.0, 0.0, 1.0, 0.0, 1.0, 0.0, 1.0, 0.0, 1.0, 0.0, 1.0, 0.0, 1.0, 0.0, 1.0, 0.0, 1.0, 0.0, 1.0, 0.0, 1.0, 0.0, 1.0, 0.0, 1.0, 0.0, 1.0, 0.0, 1.0, 0.0, 1.0, 0.0, 1.0, 0.0, 1.0, 0.0, 1.0, 0.0, 1.0, 0.0, 1.0, 0.0, 1.0, 0.0, 1.0, 0.0, 1.0, 0.0, 1.0, 0.0, 1.0, 0.0, 1.0, 0.0, 1.0, 0.0, 1.0, 0.0, 1.0, 0.0, 1.0, 0.0, 1.0, 0.0, 1.0, 0.0, 1.0, 0.0, 1.0, 0.0, 1.0, 0.0, 1.0, 0.0, 1.0, 0.0, 1.0, 0.0, 1.0, 0.0, 1.0, 0.0, 1.0, 0.3871, 0.7607, 0.3871, 0.5215, 0.0, 0.4985, 0.0, 0.7493, 0.0, 0.7493, 0.0, 0.4985, 0.0, 0.4642, 0.0, 0.7321, 0.0, 1.0, 0.0, 0.7442, 0.0, 0.6805, 0.0, 1.0, 0.0, 0.7321, 0.0, 0.4642, 0.0, 0.4883, 0.0, 0.7442, 1.0, 0.0, 1.0, 0.0, 0.3871, 0.0, 0.3871, 0.0, 1.0, 1.0, 0.3871, 1.0, 0.007115, 1.0, 1.0, 1.0, 0.3871, 1.0, 0.0, 1.0, 0.0, 1.0, 0.007115, 1.0, 0.0, 1.0, 0.0, 1.0, 0.0, 1.0, 0.0, 1.0, 0.0, 1.0, 0.0, 1.0, 0.0, 1.0, 0.0, 1.0, 0.0, 1.0, 0.0, 1.0, 0.0, 1.0, 0.0, 1.0, 0.0, 1.0, 0.0, 0.6805, 0.0, 0.7517, 0.0, 1.0, 0.0, 0.0, 0.0, 0.0, 0.0, 0.0, 0.0, 0.0, 0.3871, 0.0, 0.3871, 0.0, 0.0, 0.0, 0.0, 0.0, 0.0, 0.0, 0.0, 0.0, 0.0, 0.0, 0.0, 0.0, 0.0, 0.0, 0.0, 0.0, 0.0, 0.0, 0.0, 0.0, 0.0, 1.0, 0.0, 0.7517, 0.0, 0.7108, 0.0, 1.0, 0.0, 0.0, 0.0, 0.0, 0.0, 0.0, 0.0, 0.0, 0.0, 0.0, 0.0, 0.0, 0.0, 0.0, 0.0, 0.0, 0.3871, 0.0, 1.0, 0.0, 1.0, 0.0, 0.3871, 0.0, 0.0, 0.0, 0.0, 0.0, 0.0, 0.0, 0.0, 0.0, 0.0, 0.0, 0.3871, 0.0, 0.3871, 0.0, 0.0, 0.0, 0.0, 1.0, 0.0, 1.0, 0.0, 1.0, 0.0, 1.0, 0.0, 1.0, 0.0, 1.0, 0.0, 1.0, 0.0, 1.0, 1.0, 0.7626, 1.0, 0.5252, 0.3871, 0.5215, 0.3871, 0.7607, 0.0, 1.0, 0.0, 1.0, 0.0, 1.0, 0.0, 1.0, 0.0, 1.0, 0.0, 1.0, 0.0, 1.0, 0.0, 1.0, 0.0, 1.0, 0.0, 1.0, 0.0, 1.0, 0.0, 1.0, 1.0, 1.0, 1.0, 0.7626, 0.3871, 0.7607, 0.3871, 1.0, 0.0, 1.0, 0.0, 1.0, 0.0, 1.0, 0.0, 1.0, 0.0, 0.4883, 0.0, 0.4642, 0.0, 0.0, 0.0, 0.0, 0.0, 0.484, 0.0, 0.5168, 0.0, 0.0, 0.0, 0.0, 0.0, 0.4985, 0.3871, 0.5215, 0.3871, 0.0, 0.0, 0.0, 0.0, 0.4642, 0.0, 0.4985, 0.0, 0.0, 0.0, 0.0, 0.0, 1.0, 0.0, 1.0, 0.0, 1.0, 0.0, 1.0, 0.0, 0.5154, 0.0, 0.484, 0.0, 0.0, 0.0, 0.0, 0.0, 0.5168, 0.0, 0.4883, 0.0, 0.0, 0.0, 0.0, 0.3871, 0.5215, 1.0, 0.5252, 1.0, 0.0, 0.3871, 0.0, 0.0, 1.0, 0.0, 1.0, 0.0, 1.0, 0.0, 1.0, 0.0, 1.0, 0.0, 1.0, 0.0, 1.0, 0.0, 1.0, 0.0, 1.0, 0.0, 1.0, 0.0, 1.0, 0.0, 1.0, 0.0, 1.0, 0.0, 1.0, 0.0, 1.0, 0.0, 1.0, 0.0, 1.0, 0.0, 1.0, 0.0, 1.0, 0.0, 1.0, 0.0, 1.0, 0.0, 1.0, 0.0, 1.0, 0.0, 1.0, 0.0, 0.7108, 0.0, 0.7517, 0.0, 0.484, 0.0, 0.5154, 0.0, 1.0, 0.0, 1.0, 0.0, 1.0, 0.0, 1.0, 0.0, 1.0, 0.0, 1.0, 0.0, 1.0, 0.0, 1.0, 0.0, 0.7517, 0.0, 0.6805, 0.0, 0.5168, 0.0, 0.484, 0.0, 1.0, 0.0, 0.7321, 0.0, 0.7442, 0.0, 1.0, 0.0, 1.0, 0.0, 0.7493, 0.0, 0.7321, 0.0, 1.0, 0.3871, 1.0, 0.3871, 0.7607, 0.0, 0.7493, 0.0, 1.0, 0.0, 0.6805, 0.0, 0.7442, 0.0, 0.4883, 0.0, 0.5168, 0.0, 1.0, 0.0, 1.0, 0.0, 1.0, 0.0, 1.0, 0.0, 1.0, 0.0, 1.0, 0.0, 1.0, 0.0, 1.0, 0.0, 1.0, 0.0, 1.0, 0.0, 1.0, 0.0, 1.0, 0.0, 1.0, 0.0, 1.0, 0.0, 1.0, 0.0, 1.0, 0.0, 0.0, 0.0, 0.0, 0.0, 0.0, 0.0, 0.0, 0.0, 0.0, 0.0, 0.0, 0.0, 0.0, 0.0, 0.0, 0.0, 0.0, 0.0, 0.0, 0.0, 0.0, 0.0, 0.0, 0.0, 0.0, 0.0, 0.0, 0.0, 0.0, 0.0, 0.0, 0.0, 0.0, 0.0, 0.0, 0.0, 0.0, 0.0, 0.0, 0.0, 0.0, 0.0, 0.0, 0.0, 0.0, 0.0, 0.0, 0.0, 0.0, 0.0, 0.0, 0.0, 0.0, 0.0, 0.0, 0.0, 0.0, 0.0, 0.0, 0.0, 0.0, 0.0, 0.0, 0.0, 0.0, 0.0, 0.0, 0.0, 0.0, 0.0, 0.0, 0.0, 0.0, 0.0, 0.0, 0.0, 1.0, 0.0, 1.0, 0.0, 0.0, 0.0, 0.0, 0.0, 1.0, 0.0, 1.0, 0.0, 0.0, 0.0, 0.0, 0.0, 1.0, 0.0, 1.0, 0.0, 0.0, 0.0, 0.0, 0.0, 1.0, 0.0, 1.0, 0.0, 0.0, 0.0, 0.0, 0.0, 1.0, 0.0, 1.0, 0.0, 0.0, 0.0, 0.0, 0.0, 0.0, 0.0, 0.0, 0.0, 0.0, 0.0, 0.0, 0.0, 0.0, 0.0, 0.0, 0.0, 0.0, 0.0, 0.0, 0.0, 0.0, 0.0, 0.0, 0.3871, 0.0, 1.0, 0.0, 1.0, 0.0, 0.3871, 0.0, 0.0, 0.0, 0.0, 0.0, 0.0, 0.0, 0.0, 0.0, 0.0, 0.0, 0.0, 0.0, 0.0, 0.0, 0.0, 0.0, 0.0, 0.0, 0.0, 0.0, 0.0, 0.0, 0.0, 0.0, 0.0, 0.0, 0.3871, 0.0, 0.3871, 0.0, 0.0, 0.0, 0.0, 0.0, 0.0, 0.0, 0.0, 0.0, 0.0, 0.0, 0.0, 0.0, 0.0, 0.0, 0.0, 0.0, 0.0, 0.0, 0.0, 0.0, 0.0, 0.0, 0.0, 0.0, 0.0, 0.0, 0.0, 0.0, 0.0, 0.0, 0.0, 0.0, 0.0, 0.0, 0.0, 0.0, 0.0, 0.0, 0.0, 0.0, 0.0, 0.0, 0.0, 0.0, 0.0, 0.0, 0.0, 0.0, 0.0, 0.0, 0.0, 0.0, 0.0, 0.0, 0.0, 0.0, 0.0, 0.0, 0.3871, 0.0, 1.0, 0.0, 1.0, 0.0, 0.3871, 0.0, 0.0, 0.0, 0.0, 0.0, 0.0, 0.0, 0.0, 0.0, 0.0, 0.0, 0.0, 0.0, 0.0, 0.0, 0.0, 0.0, 0.0, 0.0, 0.0, 0.0, 0.0, 0.0, 0.0, 0.0, 0.0, 0.0, 0.3871, 0.0, 0.3871, 0.0, 0.0, 0.0, 0.0, 0.0, 0.0, 0.0, 0.0, 0.0, 0.0, 0.0, 0.0, 0.0, 0.0, 0.0, 0.0, 0.0, 0.0, 0.0, 0.0, 0.0, 0.0, 0.0, 0.0, 0.0, 0.0, 0.0, 0.0, 0.0, 0.0, 0.0, 0.0, 0.0, 0.0, 0.0, 0.0, 0.0, 0.0, 0.0, 0.0, 0.0, 0.0, 0.0, 0.0, 0.0, 0.0, 0.0, 0.0, 0.0, 0.0, 0.0, 0.0, 0.0, 0.0, 0.0, 0.0, 0.0, 0.0, 0.0, 0.0, 0.0, 0.0, 0.0, 0.0, 0.0, 0.0, 0.0, 0.0, 0.0, 0.0, 0.0, 0.0, 0.0, 0.0, 0.0, 0.0, 0.0, 0.0, 0.0, 0.0, 0.0, 0.0, 0.0, 0.0, 0.0, 0.0, 0.0, 0.0, 0.0, 0.0, 0.0, 0.3871, 0.0, 1.0, 0.0, 1.0, 0.0, 0.3871, 0.0, 0.0, 0.0, 0.0, 0.0, 0.0, 0.0, 0.0, 0.0, 0.0, 0.0, 0.0, 0.0, 0.0, 0.0, 0.0, 0.0, 0.0, 0.0, 0.0, 0.0, 0.0, 0.0, 0.0, 0.0, 0.0, 0.0, 0.3871, 0.0, 0.3871, 0.0, 0.0, 0.0, 0.3871, 0.0, 1.0, 0.0, 1.0, 0.0, 0.3871, 0.0, 0.3871, 0.0, 0.3871, 0.0, 0.3871, 0.0, 0.3871, 0.0, 0.3871, 0.0, 0.3871, 0.0, 0.3871, 0.0, 0.3871, 0.0, 0.3871, 0.0, 0.3871, 0.0, 0.3871, 0.0, 0.3871, 0.0, 0.3871, 0.0, 0.3871, 0.0, 0.3871, 0.0, 0.3871, 0.0, 0.3871, 0.0, 0.3871, 0.0, 0.3871, 0.0, 0.3871, 0.0, 0.3871, 0.0, 0.3871, 0.0, 0.3871, 0.0, 0.3871, 0.0, 0.3871, 0.0, 0.3871, 0.0, 0.3871, 0.0, 0.3871, 0.0, 0.3871, 0.0, 0.3871, 0.0, 0.3871, 0.0, 0.3871, 0.0, 0.3871, 0.0, 0.3871, 0.0, 0.3871, 0.0, 0.3871, 0.0, 0.3871, 0.0, 0.3871, 0.0, 0.3871, 0.0, 0.3871, 0.0, 0.3871, 0.0, 0.3871, 0.0, 0.3871, 0.0, 0.3871, 0.0, 0.3871, 0.0, 1.0, 0.0, 1.0, 0.0, 0.3871, 0.0, 0.3871, 0.0, 1.0, 0.0, 1.0, 0.0, 0.3871, 0.0, 0.3871, 0.0, 0.3871, 0.0, 0.3871, 0.0, 0.3871, 0.0, 0.3871, 0.0, 0.3871, 0.0, 0.3871, 0.0, 0.3871, 0.0, 0.3871, 0.0, 0.3871, 0.0, 0.3871, 0.0, 0.3871, 0.0, 0.3871, 0.0, 0.3871, 0.0, 0.3871, 0.0, 0.3871, 0.0, 0.3871, 0.0, 0.3871, 0.0, 0.3871, 0.0, 0.3871, 0.0, 0.3871, 0.0, 0.3871, 0.0, 0.3871, 0.0, 0.3871, 0.0, 0.3871, 0.0, 0.3871, 0.0, 0.3871, 0.0, 0.3871, 0.0, 0.3871, 0.0, 0.3871, 0.0, 0.3871, 0.0, 0.3871, 0.0, 0.3871, 0.0, 0.3871, 0.0, 0.3871, 0.0, 0.3871, 0.0, 0.3871, 0.0, 0.3871, 0.0, 0.3871, 0.0, 0.3871, 0.0, 0.3871, 0.0, 0.3871, 0.0, 0.3871, 0.0, 0.3871, 0.0, 0.3871, 0.0, 0.3871, 0.0, 0.3871, 0.0, 0.3871, 0.0, 0.3871, 0.0, 0.3871, 0.0, 0.3871, 0.0, 0.3871, 0.0, 0.3871, 0.0, 0.3871, 0.0, 0.3871, 0.0, 0.3871, 0.0, 0.3871, 0.0, 0.3871, 0.0, 0.3871, 0.0, 0.3871, 0.0, 0.3871, 0.0, 0.3871, 0.0, 0.3871, 0.0, 0.3871, 0.0, 0.3871, 0.0, 0.3871, 0.0, 0.3871, 0.0, 0.3871, 0.0, 0.3871, 0.0, 0.3871, 0.0, 0.3871, 0.0, 0.3871, 0.0, 0.3871, 0.0, 0.3871, 0.0, 0.3871, 0.0, 0.3871, 0.0, 0.3871, 0.0, 0.3871, 0.0, 0.3871, 0.0, 0.3871, 0.0, 0.3871, 0.0, 0.3871, 0.0, 0.3871, 0.0, 0.3871, 0.0, 0.3871, 0.0, 0.3871, 0.0, 0.3871, 0.0, 0.3871, 0.0, 0.3871, 0.0, 0.3871, 0.0, 0.3871, 0.0, 0.3871, 0.0, 0.3871, 0.0, 0.3871, 0.0, 0.3871, 0.0, 0.3871, 0.0, 0.3871, 0.0, 0.3871, 0.0, 0.3871, 0.0, 0.3871, 0.0, 0.3871, 0.0, 0.3871, 0.0, 0.3871, 0.0, 0.3871, 0.0, 0.3871, 0.0, 0.3871, 0.0, 0.3871, 0.0, 0.3871, 0.0, 0.3871, 0.0, 0.3871, 0.0, 0.3871, 0.0, 0.3871, 0.0, 0.3871, 0.0, 0.3871, 0.0, 0.3871, 0.0, 0.3871, 0.0, 0.3871, 0.0, 0.3871, 0.0, 0.3871, 0.0, 0.3871, 0.0, 0.3871, 0.0, 0.3871, 0.0, 0.3871, 0.0, 0.3871, 0.0, 0.3871, 0.0, 0.3871, 0.0, 0.3871, 0.0, 0.3871, 0.0, 0.3871, 0.0, 0.3871, 0.0, 0.3871, 0.0, 0.3871, 0.0, 0.3871, 0.0, 0.3871, 0.0, 0.3871, 0.0, 0.3871, 0.0, 0.3871, 0.0, 0.3871, 0.0, 0.3871, 0.0, 0.3871, 0.0, 0.3871, 0.0, 0.3871, 0.0, 0.3871, 0.0, 0.3871, 0.0, 0.3871, 0.0, 0.3871, 0.0, 0.3871, 0.0, 0.3871, 0.0, 0.3871, 0.0, 0.3871, 0.0, 0.3871, 0.0, 0.3871, 0.0, 0.3871, 0.0, 0.3871, 0.0, 0.3871, 0.0, 0.3871, 0.0, 0.3871, 0.0, 0.3871, 0.0, 0.3871, 0.0, 0.3871, 0.0, 0.3871, 0.0, 0.3871, 0.0, 0.3871, 0.0, 0.3871, 0.0, 0.3871, 0.0, 0.3871, 0.0, 0.3871, 0.0, 0.3871, 0.0, 0.3871, 0.0, 0.3871, 0.0, 0.3871, 0.0, 0.3871, 0.0, 0.3871, 0.0, 0.3871, 0.0, 0.3871, 0.0, 0.3871, 0.0, 0.3871, 0.0, 0.3871, 0.0, 0.3871, 0.0, 0.3871, 0.0, 0.3871, 0.0, 0.3871, 0.0, 0.3871, 0.0, 0.3871, 0.0, 0.3871, 0.0, 0.3871, 0.0, 0.3871, 0.0, 0.3871, 0.0, 0.3871, 0.0, 0.3871, 0.0, 0.3871, 0.0, 0.3871, 0.0, 0.3871, 0.0, 0.3871, 0.0, 0.3871, 0.0, 0.3871, 0.0, 0.3871, 0.0, 0.3871, 0.0, 0.3871, 0.0, 0.3871, 0.0, 0.3871, 0.0, 0.3871, 0.0, 0.3871, 0.0, 0.3871, 0.0, 0.3871, 0.0, 0.3871, 0.0, 0.3871, 0.0, 0.3871, 0.0, 0.3871, 0.0, 0.3871, 0.0, 0.3871, 0.0, 0.3871, 0.0, 0.3871, 0.0, 0.3871, 0.0, 0.3871, 0.0, 0.3871, 0.0, 0.3871, 0.0, 0.3871, 0.0, 0.3871, 0.0, 0.3871, 0.0, 0.3871, 0.0, 0.3871, 0.0, 0.3871, 0.0, 0.3871, 0.0, 0.3871, 0.0, 0.3871, 0.0, 0.3871, 0.0, 0.3871, 0.0, 0.3871, 0.0, 0.3871, 0.0, 0.3871, 0.0, 0.3871, 0.0, 0.3871, 0.0, 0.3871, 0.0, 0.3871, 0.0, 0.3871, 0.0, 0.3871, 0.0, 0.3871, 0.0, 0.3871, 0.0, 0.3871, 0.0, 0.3871, 0.0, 0.3871, 0.0, 0.3871, 0.0, 0.3871, 0.0, 0.3871, 0.0, 0.3871, 0.0, 0.3871, 0.0, 0.3871, 0.0, 0.3871, 0.0, 0.3871, 0.0, 0.3871, 0.0, 0.3871, 0.0, 0.3871, 0.0, 0.3871, 0.0, 0.3871, 0.0, 0.3871, 0.0, 0.3871, 0.0, 0.3871, 0.0, 0.3871, 0.0, 0.3871, 0.0, 0.3871, 0.0, 0.3871, 0.0, 0.3871, 0.0, 0.3871, 0.0, 0.3871, 0.0, 0.3871, 0.0, 0.3871, 0.0, 0.3871, 0.0, 0.3871, 0.0, 0.3871, 0.0, 0.3871, 0.0, 0.3871, 0.0, 0.3871, 0.0, 0.3871, 0.0, 0.3871, 0.0, 0.3871, 0.0, 0.3871, 0.0, 0.3871, 0.0, 0.3871, 0.0, 0.3871, 0.0, 0.3871, 0.0, 0.3871, 0.0, 0.3871, 0.0, 0.3871, 0.0, 0.3871, 0.0, 0.3871, 0.0, 0.3871, 0.0, 0.3871, 0.0, 0.3871, 0.0, 0.3871, 0.0, 0.3871, 0.0, 0.3871, 0.0, 0.3871, 0.0, 0.3871, 0.0, 0.3871, 0.0, 0.3871, 0.0, 0.3871, 0.0, 0.3871, 0.0, 0.3871, 0.0, 0.3871, 0.0, 0.3871, 0.0, 0.3871, 0.0, 0.3871, 0.0, 0.3871, 0.0, 0.3871, 0.0, 0.3871, 0.0, 0.3871, 0.0, 0.3871, 0.0, 0.3871, 0.0, 0.3871, 0.0, 0.3871, 0.0, 0.3871, 0.0, 0.3871, 0.0, 0.3871, 0.0, 0.3871, 0.0, 0.3871, 0.0, 0.3871, 0.0, 0.3871, 0.0, 0.3871, 0.0, 0.3871, 0.0, 0.3871, 0.0, 0.3871, 0.0, 0.3871, 0.0, 0.3871, 0.0, 0.3871, 0.0, 0.3871, 0.0, 0.3871, 0.0, 0.3871, 0.0, 0.3871, 0.0, 0.3871, 0.0, 0.3871, 0.0, 0.3871, 0.0, 0.3871, 0.0, 0.3871, 0.0, 0.3871, 0.0, 0.3871, 0.0, 0.3871, 0.0, 0.3871, 0.0, 0.3871, 0.0, 0.3871, 0.0, 0.3871, 0.0, 0.3871, 0.0, 0.3871, 0.0, 0.3871, 0.0, 0.3871, 0.0, 0.3871, 0.0, 0.3871, 0.0, 0.3871, 0.0, 0.3871, 0.0, 0.3871, 0.0, 0.3871, 0.0, 0.3871, 0.0, 0.3871, 0.0, 0.3871, 0.0, 0.3871, 0.0, 0.3871, 0.0, 0.3871, 0.0, 0.3871, 0.0, 0.3871, 0.0, 0.3871, 0.0, 0.3871, 0.0, 0.3871, 0.0, 0.3871, 0.0, 0.3871, 0.0, 0.3871, 0.0, 0.3871, 0.0, 0.3871, 0.0, 0.3871, 0.0, 0.3871, 0.0, 0.3871, 0.0, 0.3871, 0.0, 0.3871, 0.0, 0.3871, 0.0, 0.3871, 0.0, 0.3871, 0.0, 0.3871, 0.0, 0.3871, 0.0, 0.3871, 0.0, 0.3871, 0.0, 0.3871, 0.0, 0.3871, 0.0, 0.3871, 0.0, 0.3871, 0.0, 0.3871, 0.0, 0.3871, 0.0, 0.3871, 0.0, 0.3871, 0.0, 0.3871, 0.0, 0.3871, 0.0, 0.3871, 0.0, 0.3871, 0.0, 0.3871, 0.0, 0.3871, 0.0, 0.3871, 0.0, 0.3871, 0.0, 0.3871, 0.0, 0.3871, 0.0, 0.3871, 0.0, 0.3871, 0.0, 0.3871, 0.0, 0.3871, 0.0, 0.3871, 0.0, 0.3871, 0.0, 0.3871, 0.0, 0.0, 1.0, 0.0, 1.0, 0.0, 1.0, 0.0, 1.0, 0.0, 1.0, 0.0, 1.0, 0.0, 1.0, 0.0, 1.0, 0.0, 1.0, 0.0, 1.0, 0.0, 1.0, 0.0, 1.0, 0.0, 1.0, 0.0, 1.0, 0.0, 1.0, 0.0, 1.0, 0.0, 1.0, 0.0, 1.0, 0.0, 1.0, 0.0, 1.0, 0.0, 1.0, 0.0, 1.0, 0.0, 1.0, 0.0, 1.0, 0.0, 1.0, 0.0, 1.0, 0.0, 1.0, 0.0, 1.0, 0.0, 1.0, 0.0, 1.0, 0.0, 1.0, 0.0, 1.0, 0.0, 1.0, 0.0, 1.0, 0.0, 1.0, 0.0, 1.0, 0.0, 1.0, 0.0, 1.0, 0.0, 1.0, 0.0, 1.0, 0.0, 1.0, 0.0, 1.0, 0.0, 1.0, 0.0, 1.0, 0.0, 1.0, 0.0, 1.0, 0.0, 1.0, 0.0, 1.0, 0.0, 1.0, 0.0, 1.0, 0.0, 1.0, 0.0, 1.0, 0.0, 1.0, 0.0, 1.0, 0.0, 1.0, 0.0, 1.0, 0.0, 1.0, 0.0, 1.0, 0.0, 1.0, 0.0, 1.0, 0.0, 1.0, 0.0, 1.0, 0.0, 1.0, 0.0, 1.0, 0.0, 1.0, 0.0, 1.0, 0.0, 1.0, 0.0, 1.0, 0.0, 1.0, 0.0, 1.0, 0.0, 1.0, 0.0, 1.0, 0.0, 1.0, 0.0, 1.0, 0.0, 1.0, 0.0, 1.0, 0.0, 1.0, 0.0, 1.0, 0.0, 1.0, 0.0, 1.0, 0.0, 1.0, 0.0, 1.0, 0.0, 1.0, 0.0, 1.0, 0.0, 1.0, 0.0, 1.0, 0.0, 1.0, 0.0, 1.0, 0.0, 1.0, 0.0, 1.0, 0.0, 1.0, 0.0, 1.0, 0.0, 1.0, 0.0, 1.0, 0.0, 1.0, 0.0, 1.0, 0.0, 1.0, 0.0, 1.0, 0.0, 1.0, 0.0, 1.0, 0.0, 1.0, 0.0, 1.0, 0.0, 1.0, 0.0, 1.0, 0.0, 1.0, 0.0, 1.0, 0.0, 1.0, 0.0, 1.0, 0.0, 1.0, 0.0, 1.0, 0.0, 1.0, 0.0, 1.0, 0.0, 1.0, 0.0, 1.0, 0.0, 1.0, 0.0, 1.0, 0.0, 1.0, 0.0, 1.0, 0.0, 1.0, 0.0, 1.0, 0.0, 1.0, 0.0, 1.0, 0.0, 1.0, 0.0, 1.0, 0.0, 1.0, 0.0, 1.0, 0.0, 1.0, 0.0, 1.0, 0.0, 1.0, 0.0, 1.0, 0.0, 1.0, 0.0, 1.0, 0.0, 1.0, 0.0, 1.0, 0.0, 1.0, 0.0, 1.0, 0.0, 1.0, 0.0, 1.0, 0.0, 1.0, 0.0, 1.0, 0.0, 1.0, 0.0, 1.0, 0.0, 1.0, 0.0, 1.0, 0.0, 1.0, 0.0, 1.0, 0.0, 1.0, 0.0, 1.0, 0.0, 1.0, 0.0, 1.0, 0.0, 1.0, 0.0, 1.0, 0.0, 1.0, 0.0, 1.0, 0.0, 1.0, 0.0, 1.0, 0.0, 1.0, 0.0, 1.0, 0.0, 1.0, 0.0, 1.0, 0.0, 1.0, 0.0, 1.0, 0.0, 1.0, 0.0, 1.0, 0.0, 1.0, 0.0, 1.0, 0.0, 1.0, 0.0, 1.0, 0.0, 1.0, 0.0, 1.0, 0.0, 1.0, 0.0, 1.0, 0.0, 1.0, 0.0, 1.0, 0.0, 1.0, 0.0, 1.0, 0.0, 1.0, 0.0, 1.0, 0.0, 1.0, 0.0, 1.0, 0.0, 1.0, 0.0, 1.0, 0.0, 1.0, 0.0, 1.0, 0.0, 1.0, 0.0, 1.0, 0.0, 1.0, 0.0, 1.0, 0.0, 1.0, 0.0, 1.0, 0.0, 1.0, 0.0, 1.0, 0.0, 1.0, 0.0, 1.0, 0.0, 1.0, 0.0, 1.0, 0.0, 1.0, 0.0, 1.0, 0.0, 1.0, 0.0, 1.0, 0.0, 1.0, 0.0, 1.0, 0.0, 1.0, 0.0, 1.0, 0.0, 1.0, 0.0, 1.0, 0.0, 1.0, 0.0, 1.0, 0.0, 1.0, 0.0, 1.0, 0.0, 1.0, 0.0, 1.0, 0.0, 1.0, 0.0, 1.0, 0.0, 1.0, 0.0, 1.0, 0.0, 1.0, 0.0, 1.0, 0.0, 1.0, 0.0, 1.0, 0.0, 1.0, 0.0, 1.0, 0.0, 1.0, 0.0, 1.0, 0.0, 1.0, 0.0, 1.0, 0.0, 1.0, 0.0, 1.0, 0.0, 1.0, 0.0, 1.0, 0.0, 1.0, 0.0, 1.0, 0.0, 1.0, 0.0, 1.0, 0.0, 1.0, 0.0, 1.0, 0.0, 1.0, 0.0, 1.0, 0.0, 1.0, 0.0, 1.0, 0.0, 1.0, 0.0, 1.0, 0.0, 1.0, 0.0, 1.0, 0.0, 1.0, 0.0, 1.0, 0.0, 1.0, 0.0, 1.0, 0.0, 1.0, 0.0, 1.0, 0.0, 1.0, 0.0, 1.0, 0.0, 1.0, 0.0, 1.0, 0.0, 1.0, 0.0, 1.0, 0.0, 1.0, 0.0, 1.0, 0.0, 1.0, 0.0, 1.0, 0.0, 1.0, 0.0, 1.0, 0.0, 1.0, 0.0, 1.0, 0.0, 1.0, 0.0, 1.0, 0.0, 1.0, 0.0, 1.0, 0.0, 1.0, 0.0, 1.0, 0.0, 1.0, 0.0, 1.0, 0.0, 1.0, 0.0, 1.0, 0.0, 1.0, 0.0, 1.0, 0.0, 1.0, 0.0, 1.0, 0.0, 1.0, 0.0, 1.0, 0.0, 1.0, 0.0, 1.0, 0.0, 1.0, 0.0, 1.0, 0.0, 1.0, 0.0, 1.0, 0.0, 1.0, 0.0, 1.0, 0.0, 1.0, 0.0, 1.0, 0.0, 1.0, 0.0, 1.0, 0.0, 1.0, 0.0, 1.0, 0.0, 1.0, 0.0, 1.0, 0.0, 1.0, 0.0, 1.0, 0.0, 1.0, 0.0, 1.0, 0.0, 1.0, 0.0, 1.0, 0.0, 1.0, 0.0, 1.0, 0.0, 1.0, 0.0, 1.0, 0.0, 1.0, 0.0, 1.0, 0.0, 1.0, 0.0, 1.0, 0.0, 1.0, 0.0, 1.0, 0.0, 1.0, 0.0, 1.0, 0.0, 1.0, 0.0, 1.0, 0.0, 1.0, 0.0, 1.0, 0.0, 1.0, 0.0, 1.0, 0.0, 1.0, 0.0, 1.0, 0.0, 1.0, 0.0, 1.0, 0.0, 1.0, 0.0, 1.0, 0.0, 1.0, 0.0, 1.0, 0.0, 1.0, 0.0, 1.0, 0.0, 1.0, 0.0, 1.0, 0.0, 1.0, 0.0, 1.0, 0.0, 1.0, 0.0, 1.0, 0.0, 1.0, 0.0, 1.0, 0.0, 1.0, 0.0, 1.0, 0.0, 1.0, 0.0, 1.0, 0.0, 1.0, 0.0, 1.0, 0.0, 1.0, 0.0, 1.0, 0.0, 1.0, 0.0, 1.0, 0.0, 1.0, 0.0, 1.0])
me_006.use_remesh_fix_poles = True
me_006.use_remesh_preserve_attributes = False
me_006.update()

# ---- objects
ob_front = bpy.data.objects.new('Front', None)
ob_side = bpy.data.objects.new('Side', None)
ob_x = bpy.data.objects.new('まつげ', me_002)
ob_x_1 = bpy.data.objects.new('まゆげ', me_003)
ob_x_2 = bpy.data.objects.new('目', me_x)
ob_face_main = bpy.data.objects.new('face-main', me_x_1)
ob_x_3 = bpy.data.objects.new('舌', me_001)
ob_x_4 = bpy.data.objects.new('上の歯', me_004)
ob_x_5 = bpy.data.objects.new('下の歯', me_005)
ob_body_main = bpy.data.objects.new('body-main', me_006)

# ---- transforms, parenting, visibility, modifiers, constraints
ob_front.location = (-0.1148, 0.0, 0.0)
ob_front.rotation_euler = (1.571, 0.0, 3.142)
ob_front.empty_display_type = 'IMAGE'
ob_front.empty_display_size = 5.0
ob_front.show_empty_image_only_axis_aligned = True
ob_front.use_empty_image_alpha = True
ob_front.color = (1.0, 1.0, 1.0, 0.3)
ob_side.location = (0.0, -0.09433, 0.0)
ob_side.rotation_euler = (1.571, -0.0, -1.571)
ob_side.empty_display_type = 'IMAGE'
ob_side.empty_display_size = 5.0
ob_side.show_empty_image_only_axis_aligned = True
ob_side.use_empty_image_alpha = True
ob_side.color = (1.0, 1.0, 1.0, 0.3)
ob_x.location = (0.0, 0.0, 0.0)
ob_x.rotation_euler = (1.571, 0.0, 0.0)
_m = ob_x.modifiers.new('ミラー', 'MIRROR')
_m = ob_x.modifiers.new('細分化', 'SUBSURF')
ob_x_1.location = (0.0, 0.0, 0.0)
ob_x_1.rotation_euler = (1.571, 0.0, 0.0)
_m = ob_x_1.modifiers.new('ミラー', 'MIRROR')
_m = ob_x_1.modifiers.new('細分化', 'SUBSURF')
ob_x_2.location = (0.0, 0.0, 0.0)
ob_x_2.rotation_euler = (1.571, 0.0, 0.0)
_m = ob_x_2.modifiers.new('ミラー', 'MIRROR')
ob_face_main.location = (1.911e-17, 0.3375, 1.757)
ob_face_main.rotation_euler = (-1.571, 0.0, 0.0)
ob_face_main.scale = (0.1698, 0.1698, 0.1698)
_m = ob_face_main.modifiers.new('ミラー', 'MIRROR')
_m.use_clip = True
_m = ob_face_main.modifiers.new('細分化', 'SUBSURF')
_m = ob_face_main.modifiers.new('Auto Smooth', 'NODES')
_m.node_group = ng_auto_smooth
_gi = [s.identifier for s in ng_auto_smooth.interface.items_tree if s.item_type == 'SOCKET' and s.in_out == 'INPUT']
_m[_gi[1]] = 3.142  # Angle
ob_x_3.location = (1.911e-17, 0.3375, 1.757)
ob_x_3.rotation_euler = (-1.571, 0.0, 0.0)
ob_x_3.scale = (0.1698, 0.1698, 0.1698)
_m = ob_x_3.modifiers.new('ミラー', 'MIRROR')
_m.use_clip = True
_m = ob_x_3.modifiers.new('細分化', 'SUBSURF')
_m = ob_x_3.modifiers.new('Auto Smooth', 'NODES')
_m.node_group = ng_auto_smooth
_gi = [s.identifier for s in ng_auto_smooth.interface.items_tree if s.item_type == 'SOCKET' and s.in_out == 'INPUT']
_m[_gi[1]] = 3.142  # Angle
ob_x_4.location = (1.911e-17, 0.3375, 1.757)
ob_x_4.rotation_euler = (-1.571, 0.0, 0.0)
ob_x_4.scale = (0.1698, 0.1698, 0.1698)
_m = ob_x_4.modifiers.new('ミラー', 'MIRROR')
_m.use_clip = True
_m = ob_x_4.modifiers.new('細分化', 'SUBSURF')
_m = ob_x_4.modifiers.new('Auto Smooth', 'NODES')
_m.node_group = ng_auto_smooth
_gi = [s.identifier for s in ng_auto_smooth.interface.items_tree if s.item_type == 'SOCKET' and s.in_out == 'INPUT']
_m[_gi[1]] = 3.142  # Angle
ob_x_5.location = (1.911e-17, 0.3375, 1.757)
ob_x_5.rotation_euler = (-1.571, 0.0, 0.0)
ob_x_5.scale = (0.1698, 0.1698, 0.1698)
_m = ob_x_5.modifiers.new('ミラー', 'MIRROR')
_m.use_clip = True
_m = ob_x_5.modifiers.new('細分化', 'SUBSURF')
_m = ob_x_5.modifiers.new('Auto Smooth', 'NODES')
_m.node_group = ng_auto_smooth
_gi = [s.identifier for s in ng_auto_smooth.interface.items_tree if s.item_type == 'SOCKET' and s.in_out == 'INPUT']
_m[_gi[1]] = 3.142  # Angle
ob_body_main.location = (1.911e-17, 0.3375, 1.757)
ob_body_main.rotation_euler = (-1.571, 0.0, 0.0)
ob_body_main.scale = (0.1698, 0.1698, 0.1698)
_m = ob_body_main.modifiers.new('ミラー', 'MIRROR')
_m.use_clip = True
_m = ob_body_main.modifiers.new('細分化', 'SUBSURF')
_m = ob_body_main.modifiers.new('Auto Smooth', 'NODES')
_m.node_group = ng_auto_smooth
_gi = [s.identifier for s in ng_auto_smooth.interface.items_tree if s.item_type == 'SOCKET' and s.in_out == 'INPUT']
_m[_gi[1]] = 3.142  # Angle

# ---- collection membership
col_x.objects.link(ob_front)
col_x.objects.link(ob_side)
col_face.objects.link(ob_x)
col_face.objects.link(ob_x_1)
col_face.objects.link(ob_x_2)
col_face.objects.link(ob_face_main)
col_face.objects.link(ob_x_3)
col_face.objects.link(ob_x_4)
col_face.objects.link(ob_x_5)
col_body.objects.link(ob_body_main)

# ---- scene / render settings (as saved in the file)
scene.frame_start = 1; scene.frame_end = 250; scene.frame_set(109)
scene.render.engine = 'BLENDER_EEVEE_NEXT'
scene.cycles.use_denoising = False
scene.cycles.samples = 128
scene.cycles.sampling_pattern = 'TABULATED_SOBOL'
scene.cycles.use_adaptive_sampling = False
scene.cycles.use_light_tree = False
scene.view_settings.view_transform = 'Filmic'
bpy.context.view_layer.update()

# ---- added for rendering (the .blend has no active camera and no usable light): camera, sun
cam_auto = bpy.data.cameras.new('AutoCamera')
cam_auto.lens = 50.0
cam_auto.sensor_width = 36.0
cam_auto.clip_end = 1000.0
ob_auto_camera = bpy.data.objects.new('AutoCamera', cam_auto)
scene.collection.objects.link(ob_auto_camera)
ob_auto_camera.location = (4.64018, -5.59378, 3.63101)
ob_auto_camera.rotation_euler = (1.09748, -7.21219e-08, 0.694738)
scene.camera = ob_auto_camera
light_auto_sun = bpy.data.lights.new('AutoSun', 'SUN')
light_auto_sun.energy = 3.0
light_auto_sun.angle = 0.0523599
ob_auto_sun = bpy.data.objects.new('AutoSun', light_auto_sun)
scene.collection.objects.link(ob_auto_sun)
ob_auto_sun.rotation_euler = (0.872665, 0.174533, 0.523599)
bpy.context.view_layer.update()
